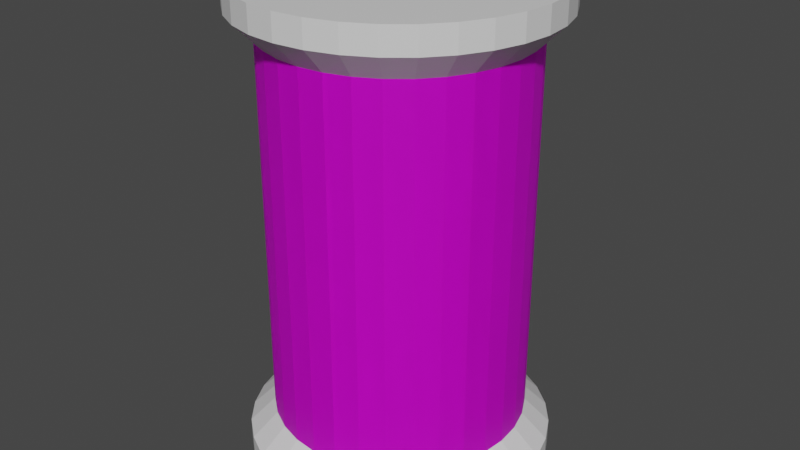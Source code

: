 # Source: Core.blend  (saved by Blender 3.0.42; exported with 4.5.12 LTS)
import bpy
from mathutils import Matrix  # noqa: F401  (used for matrix-valued properties, if any)

bpy.ops.wm.read_factory_settings(use_empty=True)
scene = bpy.context.scene
scene.name = 'Scene'

# ---- collections
col_collection = bpy.data.collections.new('Collection'); scene.collection.children.link(col_collection)

# ---- images (referenced by path relative to the original .blend; pixels are not part of the script)
import os
ASSET_DIR = os.environ.get("B2B_ASSET_DIR", "")  # directory of the original .blend (textures are referenced by path, not embedded)
HERE = os.path.dirname(os.path.abspath(__file__))  # packed textures are extracted next to this script under _unpacked/

def load_image(name, relpath, width, height, colorspace="sRGB"):
    """Load a texture the original file referenced (path relative to the .blend, or extracted next to this script)."""
    p = next((c for c in (os.path.join(HERE, relpath), os.path.join(ASSET_DIR, relpath)) if relpath and os.path.exists(c)), "")
    if p:
        img = bpy.data.images.load(p, check_existing=True)
        img.name = name
    else:  # same state as the original file: an image datablock whose file is absent (Cycles renders it pink)
        img = bpy.data.images.new(name, width, height)
        img.source = "FILE"
        img.filepath = "//" + (relpath or name)
    img.colorspace_settings.name = colorspace
    return img
img_engine = load_image('Engine', 'Engine.png', 1024, 1024, 'sRGB')

# ---- materials (node trees are filled in below, after node groups)
mat_base = bpy.data.materials.new('Base')
mat_base.alpha_threshold = 0.0
mat_base.use_transparent_shadow = False
mat_base.line_color = (0.0, 0.0, 0.0, 1.0)
mat_glass = bpy.data.materials.new('Glass')
mat_glass.use_transparent_shadow = False

# ---- material node trees
mat_base.use_nodes = True; mat_base.node_tree.nodes.clear()
_N = mat_base.node_tree.nodes; _L = mat_base.node_tree.links
n0 = _N.new('ShaderNodeOutputMaterial'); n0.name = 'Material Output'; n0.location = (300, 300)
n1 = _N.new('ShaderNodeBsdfPrincipled'); n1.name = 'Principled BSDF'; n1.location = (10, 300)
n1.distribution = 'GGX'
n1.subsurface_method = 'RANDOM_WALK_SKIN'
n1.inputs[2].default_value = 0.4
n1.inputs[3].default_value = 1.45
n1.inputs[27].default_value = (0.0, 0.0, 0.0, 1.0)
n1.inputs[28].default_value = 1.0
_L.new(n1.outputs[0], n0.inputs[0])
n0.is_active_output = True
mat_glass.use_nodes = True; mat_glass.node_tree.nodes.clear()
_N = mat_glass.node_tree.nodes; _L = mat_glass.node_tree.links
n0 = _N.new('ShaderNodeBsdfPrincipled'); n0.name = 'Principled BSDF'; n0.location = (10, 300)
n0.distribution = 'GGX'
n0.subsurface_method = 'RANDOM_WALK_SKIN'
n0.inputs[3].default_value = 1.45
n0.inputs[27].default_value = (0.0, 0.0, 0.0, 1.0)
n0.inputs[28].default_value = 1.0
n1 = _N.new('ShaderNodeOutputMaterial'); n1.name = 'Material Output'; n1.location = (300, 300)
n2 = _N.new('ShaderNodeTexImage'); n2.name = 'Image Texture'; n2.location = (-280, 280)
n2.image = img_engine
_L.new(n0.outputs[0], n1.inputs[0])
_L.new(n2.outputs[0], n0.inputs[0])
n1.is_active_output = True

# ---- world
world_world = bpy.data.worlds.new('World'); scene.world = world_world
world_world.use_nodes = True; world_world.node_tree.nodes.clear()
_N = world_world.node_tree.nodes; _L = world_world.node_tree.links
n0 = _N.new('ShaderNodeOutputWorld'); n0.name = 'World Output'; n0.location = (300, 300)
n1 = _N.new('ShaderNodeBackground'); n1.name = 'Background'; n1.location = (10, 300)
n1.inputs[0].default_value = (0.05088, 0.05088, 0.05088, 1.0)
_L.new(n1.outputs[0], n0.inputs[0])
n0.is_active_output = True
world_world.color = (0.05088, 0.05088, 0.05088)
world_world.use_sun_shadow = False
world_world.sun_shadow_jitter_overblur = 0.0

# ---- meshes
me_cylinder = bpy.data.meshes.new('Cylinder')
me_cylinder.from_pydata([(3.26e-09, 0.5, 0.2), (3.26e-09, 0.5, 1.7), (0.09755, 0.4904, 0.2), (0.09755, 0.4904, 1.7), (0.1913, 0.4619, 0.2), (0.1913, 0.4619, 1.7), (0.2778, 0.4157, 0.2), (0.2778, 0.4157, 1.7), (0.3536, 0.3536, 0.2), (0.3536, 0.3536, 1.7), (0.4157, 0.2778, 0.2), (0.4157, 0.2778, 1.7), (0.4619, 0.1913, 0.2), (0.4619, 0.1913, 1.7), (0.4904, 0.09755, 0.2), (0.4904, 0.09755, 1.7), (0.5, 7.015e-09, 0.2), (0.5, 7.015e-09, 1.7), (0.4904, -0.09755, 0.2), (0.4904, -0.09755, 1.7), (0.4619, -0.1913, 0.2), (0.4619, -0.1913, 1.7), (0.4157, -0.2778, 0.2), (0.4157, -0.2778, 1.7), (0.3536, -0.3536, 0.2), (0.3536, -0.3536, 1.7), (0.2778, -0.4157, 0.2), (0.2778, -0.4157, 1.7), (0.1913, -0.4619, 0.2), (0.1913, -0.4619, 1.7), (0.09755, -0.4904, 0.2), (0.09755, -0.4904, 1.7), (-4.045e-08, -0.5, 0.2), (-4.045e-08, -0.5, 1.7), (-0.09755, -0.4904, 0.2), (-0.09755, -0.4904, 1.7), (-0.1913, -0.4619, 0.2), (-0.1913, -0.4619, 1.7), (-0.2778, -0.4157, 0.2), (-0.2778, -0.4157, 1.7), (-0.3536, -0.3536, 0.2), (-0.3536, -0.3536, 1.7), (-0.4157, -0.2778, 0.2), (-0.4157, -0.2778, 1.7), (-0.4619, -0.1913, 0.2), (-0.4619, -0.1913, 1.7), (-0.4904, -0.09755, 0.2), (-0.4904, -0.09755, 1.7), (-0.5, 3.483e-08, 0.2), (-0.5, 3.483e-08, 1.7), (-0.4904, 0.09755, 0.2), (-0.4904, 0.09755, 1.7), (-0.4619, 0.1913, 0.2), (-0.4619, 0.1913, 1.7), (-0.4157, 0.2778, 0.2), (-0.4157, 0.2778, 1.7), (-0.3536, 0.3536, 0.2), (-0.3536, 0.3536, 1.7), (-0.2778, 0.4157, 0.2), (-0.2778, 0.4157, 1.7), (-0.1913, 0.4619, 0.2), (-0.1913, 0.4619, 1.7), (-0.09755, 0.4904, 0.2), (-0.09755, 0.4904, 1.7), (7.101e-09, 0.6, 0.1), (0.1171, 0.5885, 0.1), (0.2296, 0.5543, 0.1), (0.3333, 0.4989, 0.1), (0.4243, 0.4243, 0.1), (0.4989, 0.3333, 0.1), (0.5543, 0.2296, 0.1), (0.5885, 0.1171, 0.1), (0.6, 7.301e-09, 0.1), (0.5885, -0.1171, 0.1), (0.5543, -0.2296, 0.1), (0.4989, -0.3333, 0.1), (0.4243, -0.4243, 0.1), (0.3333, -0.4989, 0.1), (0.2296, -0.5543, 0.1), (0.1171, -0.5885, 0.1), (-4.535e-08, -0.6, 0.1), (-0.1171, -0.5885, 0.1), (-0.2296, -0.5543, 0.1), (-0.3333, -0.4989, 0.1), (-0.4243, -0.4243, 0.1), (-0.4989, -0.3333, 0.1), (-0.5543, -0.2296, 0.1), (-0.5885, -0.1171, 0.1), (-0.6, 4.068e-08, 0.1), (-0.5885, 0.1171, 0.1), (-0.5543, 0.2296, 0.1), (-0.4989, 0.3333, 0.1), (-0.4243, 0.4243, 0.1), (-0.3333, 0.4989, 0.1), (-0.2296, 0.5543, 0.1), (-0.1171, 0.5885, 0.1), (0.1171, 0.5885, 1.8), (-2.064e-09, 0.6, 1.8), (0.2296, 0.5543, 1.8), (0.3333, 0.4989, 1.8), (0.4243, 0.4243, 1.8), (0.4989, 0.3333, 1.8), (0.5543, 0.2296, 1.8), (0.5885, 0.1171, 1.8), (0.6, 7.301e-09, 1.8), (0.5885, -0.1171, 1.8), (0.5543, -0.2296, 1.8), (0.4989, -0.3333, 1.8), (0.4243, -0.4243, 1.8), (0.3333, -0.4989, 1.8), (0.2296, -0.5543, 1.8), (0.1171, -0.5885, 1.8), (-5.452e-08, -0.6, 1.8), (-0.1171, -0.5885, 1.8), (-0.2296, -0.5543, 1.8), (-0.3333, -0.4989, 1.8), (-0.4243, -0.4243, 1.8), (-0.4989, -0.3333, 1.8), (-0.5543, -0.2296, 1.8), (-0.5885, -0.1171, 1.8), (-0.6, 4.068e-08, 1.8), (-0.5885, 0.1171, 1.8), (-0.5543, 0.2296, 1.8), (-0.4989, 0.3333, 1.8), (-0.4243, 0.4243, 1.8), (-0.3333, 0.4989, 1.8), (-0.2296, 0.5543, 1.8), (-0.1171, 0.5885, 1.8), (0.1171, 0.5885, 1.9), (5.229e-09, 0.6, 1.9), (0.2296, 0.5543, 1.9), (0.3333, 0.4989, 1.9), (0.4243, 0.4243, 1.9), (0.4989, 0.3333, 1.9), (0.5543, 0.2296, 1.9), (0.5885, 0.1171, 1.9), (0.6, 7.301e-09, 1.9), (0.5885, -0.1171, 1.9), (0.5543, -0.2296, 1.9), (0.4989, -0.3333, 1.9), (0.4243, -0.4243, 1.9), (0.3333, -0.4989, 1.9), (0.2296, -0.5543, 1.9), (0.1171, -0.5885, 1.9), (-4.722e-08, -0.6, 1.9), (-0.1171, -0.5885, 1.9), (-0.2296, -0.5543, 1.9), (-0.3333, -0.4989, 1.9), (-0.4243, -0.4243, 1.9), (-0.4989, -0.3333, 1.9), (-0.5543, -0.2296, 1.9), (-0.5885, -0.1171, 1.9), (-0.6, 4.068e-08, 1.9), (-0.5885, 0.1171, 1.9), (-0.5543, 0.2296, 1.9), (-0.4989, 0.3333, 1.9), (-0.4243, 0.4243, 1.9), (-0.3333, 0.4989, 1.9), (-0.2296, 0.5543, 1.9), (-0.1171, 0.5885, 1.9), (7.329e-09, 0.6, -7.451e-08), (0.1171, 0.5885, -7.451e-08), (0.2296, 0.5543, -7.451e-08), (0.3333, 0.4989, -7.451e-08), (0.4243, 0.4243, -7.451e-08), (0.4989, 0.3333, -7.451e-08), (0.5543, 0.2296, -7.451e-08), (0.5885, 0.1171, -7.451e-08), (0.6, 7.301e-09, -7.451e-08), (0.5885, -0.1171, -7.451e-08), (0.5543, -0.2296, -7.451e-08), (0.4989, -0.3333, -7.451e-08), (0.4243, -0.4243, -7.451e-08), (0.3333, -0.4989, -7.451e-08), (0.2296, -0.5543, -7.451e-08), (0.1171, -0.5885, -7.451e-08), (-4.512e-08, -0.6, -7.451e-08), (-0.1171, -0.5885, -7.451e-08), (-0.2296, -0.5543, -7.451e-08), (-0.3333, -0.4989, -7.451e-08), (-0.4243, -0.4243, -7.451e-08), (-0.4989, -0.3333, -7.451e-08), (-0.5543, -0.2296, -7.451e-08), (-0.5885, -0.1171, -7.451e-08), (-0.6, 4.068e-08, -7.451e-08), (-0.5885, 0.1171, -7.451e-08), (-0.5543, 0.2296, -7.451e-08), (-0.4989, 0.3333, -7.451e-08), (-0.4243, 0.4243, -7.451e-08), (-0.3333, 0.4989, -7.451e-08), (-0.2296, 0.5543, -7.451e-08), (-0.1171, 0.5885, -7.451e-08), (3.26e-09, 0.5, 0.2), (3.26e-09, 0.5, 1.7), (0.09755, 0.4904, 0.2), (0.09755, 0.4904, 1.7), (0.1913, 0.4619, 0.2), (0.1913, 0.4619, 1.7), (0.2778, 0.4157, 0.2), (0.2778, 0.4157, 1.7), (0.3536, 0.3536, 0.2), (0.3536, 0.3536, 1.7), (0.4157, 0.2778, 0.2), (0.4157, 0.2778, 1.7), (0.4619, 0.1913, 0.2), (0.4619, 0.1913, 1.7), (0.4904, 0.09755, 0.2), (0.4904, 0.09755, 1.7), (0.5, 7.015e-09, 0.2), (0.5, 7.015e-09, 1.7), (0.4904, -0.09755, 0.2), (0.4904, -0.09755, 1.7), (0.4619, -0.1913, 0.2), (0.4619, -0.1913, 1.7), (0.4157, -0.2778, 0.2), (0.4157, -0.2778, 1.7), (0.3536, -0.3536, 0.2), (0.3536, -0.3536, 1.7), (0.2778, -0.4157, 0.2), (0.2778, -0.4157, 1.7), (0.1913, -0.4619, 0.2), (0.1913, -0.4619, 1.7), (0.09755, -0.4904, 0.2), (0.09755, -0.4904, 1.7), (-4.045e-08, -0.5, 0.2), (-4.045e-08, -0.5, 1.7), (-0.09755, -0.4904, 0.2), (-0.09755, -0.4904, 1.7), (-0.1913, -0.4619, 0.2), (-0.1913, -0.4619, 1.7), (-0.2778, -0.4157, 0.2), (-0.2778, -0.4157, 1.7), (-0.3536, -0.3536, 0.2), (-0.3536, -0.3536, 1.7), (-0.4157, -0.2778, 0.2), (-0.4157, -0.2778, 1.7), (-0.4619, -0.1913, 0.2), (-0.4619, -0.1913, 1.7), (-0.4904, -0.09755, 0.2), (-0.4904, -0.09755, 1.7), (-0.5, 3.483e-08, 0.2), (-0.5, 3.483e-08, 1.7), (-0.4904, 0.09755, 0.2), (-0.4904, 0.09755, 1.7), (-0.4619, 0.1913, 0.2), (-0.4619, 0.1913, 1.7), (-0.4157, 0.2778, 0.2), (-0.4157, 0.2778, 1.7), (-0.3536, 0.3536, 0.2), (-0.3536, 0.3536, 1.7), (-0.2778, 0.4157, 0.2), (-0.2778, 0.4157, 1.7), (-0.1913, 0.4619, 0.2), (-0.1913, 0.4619, 1.7), (-0.09755, 0.4904, 0.2), (-0.09755, 0.4904, 1.7)], [], [(0, 1, 3, 2), (2, 3, 5, 4), (4, 5, 7, 6), (6, 7, 9, 8), (8, 9, 11, 10), (10, 11, 13, 12), (12, 13, 15, 14), (14, 15, 17, 16), (16, 17, 19, 18), (18, 19, 21, 20), (20, 21, 23, 22), (22, 23, 25, 24), (24, 25, 27, 26), (26, 27, 29, 28), (28, 29, 31, 30), (30, 31, 33, 32), (32, 33, 35, 34), (34, 35, 37, 36), (36, 37, 39, 38), (38, 39, 41, 40), (40, 41, 43, 42), (42, 43, 45, 44), (44, 45, 47, 46), (46, 47, 49, 48), (48, 49, 51, 50), (50, 51, 53, 52), (52, 53, 55, 54), (54, 55, 57, 56), (56, 57, 59, 58), (58, 59, 61, 60), (5, 3, 96, 98), (60, 61, 63, 62), (62, 63, 1, 0), (38, 40, 84, 83), (83, 84, 180, 179), (56, 58, 93, 92), (12, 14, 71, 70), (30, 32, 80, 79), (48, 50, 89, 88), (4, 6, 67, 66), (22, 24, 76, 75), (40, 42, 85, 84), (58, 60, 94, 93), (14, 16, 72, 71), (32, 34, 81, 80), (50, 52, 90, 89), (6, 8, 68, 67), (24, 26, 77, 76), (42, 44, 86, 85), (60, 62, 95, 94), (16, 18, 73, 72), (34, 36, 82, 81), (52, 54, 91, 90), (8, 10, 69, 68), (26, 28, 78, 77), (44, 46, 87, 86), (0, 2, 65, 64), (62, 0, 64, 95), (18, 20, 74, 73), (36, 38, 83, 82), (54, 56, 92, 91), (10, 12, 70, 69), (28, 30, 79, 78), (46, 48, 88, 87), (2, 4, 66, 65), (20, 22, 75, 74), (119, 118, 150, 151), (23, 21, 106, 107), (41, 39, 115, 116), (59, 57, 124, 125), (15, 13, 102, 103), (33, 31, 111, 112), (51, 49, 120, 121), (7, 5, 98, 99), (25, 23, 107, 108), (43, 41, 116, 117), (61, 59, 125, 126), (17, 15, 103, 104), (35, 33, 112, 113), (53, 51, 121, 122), (9, 7, 99, 100), (27, 25, 108, 109), (45, 43, 117, 118), (63, 61, 126, 127), (19, 17, 104, 105), (37, 35, 113, 114), (55, 53, 122, 123), (11, 9, 100, 101), (29, 27, 109, 110), (47, 45, 118, 119), (3, 1, 97, 96), (1, 63, 127, 97), (21, 19, 105, 106), (39, 37, 114, 115), (57, 55, 123, 124), (13, 11, 101, 102), (31, 29, 110, 111), (49, 47, 119, 120), (128, 129, 159, 158, 157, 156, 155, 154, 153, 152, 151, 150, 149, 148, 147, 146, 145, 144, 143, 142, 141, 140, 139, 138, 137, 136, 135, 134, 133, 132, 131, 130), (106, 105, 137, 138), (120, 119, 151, 152), (107, 106, 138, 139), (121, 120, 152, 153), (108, 107, 139, 140), (122, 121, 153, 154), (109, 108, 140, 141), (123, 122, 154, 155), (110, 109, 141, 142), (96, 97, 129, 128), (124, 123, 155, 156), (111, 110, 142, 143), (98, 96, 128, 130), (125, 124, 156, 157), (112, 111, 143, 144), (99, 98, 130, 131), (126, 125, 157, 158), (113, 112, 144, 145), (100, 99, 131, 132), (127, 126, 158, 159), (114, 113, 145, 146), (101, 100, 132, 133), (97, 127, 159, 129), (115, 114, 146, 147), (102, 101, 133, 134), (116, 115, 147, 148), (103, 102, 134, 135), (117, 116, 148, 149), (104, 103, 135, 136), (118, 117, 149, 150), (105, 104, 136, 137), (160, 161, 162, 163, 164, 165, 166, 167, 168, 169, 170, 171, 172, 173, 174, 175, 176, 177, 178, 179, 180, 181, 182, 183, 184, 185, 186, 187, 188, 189, 190, 191), (70, 71, 167, 166), (84, 85, 181, 180), (71, 72, 168, 167), (85, 86, 182, 181), (72, 73, 169, 168), (86, 87, 183, 182), (73, 74, 170, 169), (87, 88, 184, 183), (74, 75, 171, 170), (88, 89, 185, 184), (75, 76, 172, 171), (89, 90, 186, 185), (76, 77, 173, 172), (90, 91, 187, 186), (77, 78, 174, 173), (64, 65, 161, 160), (91, 92, 188, 187), (78, 79, 175, 174), (65, 66, 162, 161), (92, 93, 189, 188), (79, 80, 176, 175), (66, 67, 163, 162), (93, 94, 190, 189), (80, 81, 177, 176), (67, 68, 164, 163), (94, 95, 191, 190), (81, 82, 178, 177), (68, 69, 165, 164), (95, 64, 160, 191), (82, 83, 179, 178), (69, 70, 166, 165), (192, 193, 195, 194), (194, 195, 197, 196), (196, 197, 199, 198), (198, 199, 201, 200), (200, 201, 203, 202), (202, 203, 205, 204), (204, 205, 207, 206), (206, 207, 209, 208), (208, 209, 211, 210), (210, 211, 213, 212), (212, 213, 215, 214), (214, 215, 217, 216), (216, 217, 219, 218), (218, 219, 221, 220), (220, 221, 223, 222), (222, 223, 225, 224), (224, 225, 227, 226), (226, 227, 229, 228), (228, 229, 231, 230), (230, 231, 233, 232), (232, 233, 235, 234), (234, 235, 237, 236), (236, 237, 239, 238), (238, 239, 241, 240), (240, 241, 243, 242), (242, 243, 245, 244), (244, 245, 247, 246), (246, 247, 249, 248), (248, 249, 251, 250), (250, 251, 253, 252), (252, 253, 255, 254), (254, 255, 193, 192), (0, 62, 60, 58, 56, 54, 52, 50, 48, 46, 44, 42, 40, 38, 36, 34, 32, 30, 28, 26, 24, 22, 20, 18, 16, 14, 12, 10, 8, 6, 4, 2), (3, 5, 7, 9, 11, 13, 15, 17, 19, 21, 23, 25, 27, 29, 31, 33, 35, 37, 39, 41, 43, 45, 47, 49, 51, 53, 55, 57, 59, 61, 63, 1)])
me_cylinder.polygons.foreach_set('material_index', [1, 1, 1, 1, 1, 1, 1, 1, 1, 1, 1, 1, 1, 1, 1, 1, 1, 1, 1, 1, 1, 1, 1, 1, 1, 1, 1, 1, 1, 1, 0, 1, 1, 0, 0, 0, 0, 0, 0, 0, 0, 0, 0, 0, 0, 0, 0, 0, 0, 0, 0, 0, 0, 0, 0, 0, 0, 0, 0, 0, 0, 0, 0, 0, 0, 0, 0, 0, 0, 0, 0, 0, 0, 0, 0, 0, 0, 0, 0, 0, 0, 0, 0, 0, 0, 0, 0, 0, 0, 0, 0, 0, 0, 0, 0, 0, 0, 0, 0, 0, 0, 0, 0, 0, 0, 0, 0, 0, 0, 0, 0, 0, 0, 0, 0, 0, 0, 0, 0, 0, 0, 0, 0, 0, 0, 0, 0, 0, 0, 0, 0, 0, 0, 0, 0, 0, 0, 0, 0, 0, 0, 0, 0, 0, 0, 0, 0, 0, 0, 0, 0, 0, 0, 0, 0, 0, 0, 0, 0, 0, 0, 0, 1, 1, 1, 1, 1, 1, 1, 1, 1, 1, 1, 1, 1, 1, 1, 1, 1, 1, 1, 1, 1, 1, 1, 1, 1, 1, 1, 1, 1, 1, 1, 1, 0, 0])
_uv = me_cylinder.uv_layers.new(name='UVMap')
_uv.uv.foreach_set('vector', [0.5, 0.75, 0.5, 0.75, 0.5, 0.75, 0.5, 0.75, 0.5, 0.75, 0.5, 0.75, 0.5, 0.75, 0.5, 0.75, 0.5, 0.75, 0.5, 0.75, 0.5, 0.75, 0.5, 0.75, 0.5, 0.75, 0.5, 0.75, 0.5, 0.75, 0.5, 0.75, 0.5, 0.75, 0.5, 0.75, 0.5, 0.75, 0.5, 0.75, 0.5, 0.75, 0.5, 0.75, 0.5, 0.75, 0.5, 0.75, 0.5, 0.75, 0.5, 0.75, 0.5, 0.75, 0.5, 0.75, 0.5, 0.75, 0.5, 0.75, 0.5, 0.75, 0.5, 0.75, 0.5, 0.75, 0.5, 0.75, 0.5, 0.75, 0.5, 0.75, 0.5, 0.75, 0.5, 0.75, 0.5, 0.75, 0.5, 0.75, 0.5, 0.75, 0.5, 0.75, 0.5, 0.75, 0.5, 0.75, 0.5, 0.75, 0.5, 0.75, 0.5, 0.75, 0.5, 0.75, 0.5, 0.75, 0.5, 0.75, 0.5, 0.75, 0.5, 0.75, 0.5, 0.75, 0.5, 0.75, 0.5, 0.75, 0.5, 0.75, 0.5, 0.75, 0.5, 0.75, 0.5, 0.75, 0.5, 0.75, 0.5, 0.75, 0.5, 0.75, 0.5, 0.75, 0.5, 0.75, 0.5, 0.75, 0.5, 0.75, 0.5, 0.75, 0.5, 0.75, 0.5, 0.75, 0.5, 0.75, 0.5, 0.75, 0.5, 0.75, 0.5, 0.75, 0.5, 0.75, 0.5, 0.75, 0.5, 0.75, 0.5, 0.75, 0.5, 0.75, 0.5, 0.75, 0.5, 0.75, 0.5, 0.75, 0.5, 0.75, 0.5, 0.75, 0.5, 0.75, 0.5, 0.75, 0.5, 0.75, 0.5, 0.75, 0.5, 0.75, 0.5, 0.75, 0.5, 0.75, 0.5, 0.75, 0.5, 0.75, 0.5, 0.75, 0.5, 0.75, 0.5, 0.75, 0.5, 0.75, 0.5, 0.75, 0.5, 0.75, 0.5, 0.75, 0.5, 0.75, 0.5, 0.75, 0.5, 0.75, 0.5, 0.75, 0.5, 0.75, 0.5, 0.75, 0.5, 0.75, 0.5, 0.75, 0.5, 0.75, 0.5, 0.75, 0.5, 0.75, 0.5, 0.75, 0.5, 0.75, 0.5, 0.75, 0.5, 0.75, 0.5, 0.75, 0.5, 0.75, 0.5, 0.75, 0.5, 0.75, 0.5, 0.75, 0.5, 0.75, 0.6074, 0.177, 0.6196, 0.1688, 0.6291, 0.1804, 0.6145, 0.1903, 0.5, 0.75, 0.5, 0.75, 0.5, 0.75, 0.5, 0.75, 0.5, 0.75, 0.5, 0.75, 0.5, 0.75, 0.5, 0.75, 0.7994, 0.1197, 0.8135, 0.124, 0.8106, 0.1387, 0.7937, 0.1336, 0.8391, 0.09542, 0.8554, 0.09542, 0.8554, 0.1104, 0.8391, 0.1104, 0.8059, 0.06541, 0.8205, 0.06397, 0.8234, 0.07869, 0.8059, 0.08042, 0.5938, 0.1406, 0.6074, 0.135, 0.6145, 0.1483, 0.5982, 0.155, 0.5378, 0.07265, 0.5242, 0.07827, 0.5171, 0.06504, 0.5334, 0.05829, 0.7061, 0.07883, 0.6914, 0.07883, 0.6899, 0.06382, 0.7076, 0.06382, 0.5367, 0.135, 0.5503, 0.1406, 0.5459, 0.155, 0.5296, 0.1483, 0.5949, 0.07827, 0.5813, 0.07265, 0.5857, 0.05829, 0.602, 0.06504, 0.8135, 0.124, 0.8281, 0.1254, 0.8281, 0.1404, 0.8106, 0.1387, 0.8205, 0.06397, 0.8346, 0.0597, 0.8403, 0.07356, 0.8234, 0.07869, 0.6074, 0.135, 0.6196, 0.1269, 0.6291, 0.1384, 0.6145, 0.1483, 0.5242, 0.07827, 0.512, 0.08644, 0.5024, 0.07485, 0.5171, 0.06504, 0.7642, 0.05277, 0.7771, 0.0597, 0.7714, 0.07356, 0.7558, 0.06524, 0.5503, 0.1406, 0.5647, 0.1435, 0.5632, 0.1584, 0.5459, 0.155, 0.5813, 0.07265, 0.5669, 0.06978, 0.5684, 0.05484, 0.5857, 0.05829, 0.8281, 0.1254, 0.8428, 0.124, 0.8457, 0.1387, 0.8281, 0.1404, 0.8346, 0.0597, 0.8475, 0.05277, 0.8559, 0.06524, 0.8403, 0.07356, 0.6196, 0.1269, 0.63, 0.1165, 0.6416, 0.126, 0.6291, 0.1384, 0.8056, 0.08042, 0.8203, 0.08042, 0.8218, 0.09542, 0.8041, 0.09542, 0.7771, 0.0597, 0.7912, 0.06397, 0.7883, 0.07869, 0.7714, 0.07356, 0.5647, 0.1435, 0.5794, 0.1435, 0.5809, 0.1584, 0.5632, 0.1584, 0.5669, 0.06978, 0.5522, 0.06978, 0.5507, 0.05484, 0.5684, 0.05484, 0.8428, 0.124, 0.8568, 0.1197, 0.8626, 0.1336, 0.8457, 0.1387, 0.514, 0.1165, 0.5244, 0.1269, 0.5149, 0.1384, 0.5024, 0.126, 0.7284, 0.1404, 0.7137, 0.1404, 0.7122, 0.1254, 0.7298, 0.1254, 0.7039, 0.1404, 0.7186, 0.1404, 0.72, 0.1554, 0.7024, 0.1554, 0.7865, 0.1128, 0.7994, 0.1197, 0.7937, 0.1336, 0.7781, 0.1253, 0.7912, 0.06397, 0.8059, 0.06541, 0.8059, 0.08042, 0.7883, 0.07869, 0.5794, 0.1435, 0.5938, 0.1406, 0.5982, 0.155, 0.5809, 0.1584, 0.5522, 0.06978, 0.5378, 0.07265, 0.5334, 0.05829, 0.5507, 0.05484, 0.8568, 0.1197, 0.8698, 0.1128, 0.8781, 0.1253, 0.8626, 0.1336, 0.5244, 0.1269, 0.5367, 0.135, 0.5296, 0.1483, 0.5149, 0.1384, 0.6071, 0.08644, 0.5949, 0.07827, 0.602, 0.06504, 0.6167, 0.07485, 0.5334, 0.03984, 0.5171, 0.03984, 0.5171, 0.02484, 0.5334, 0.02484, 0.7341, 0.087, 0.7463, 0.07883, 0.7558, 0.09042, 0.7412, 0.1002, 0.8205, 0.03632, 0.8346, 0.03205, 0.8403, 0.04592, 0.8234, 0.05104, 0.8162, 0.184, 0.8308, 0.1854, 0.8308, 0.2004, 0.8132, 0.1987, 0.5367, 0.177, 0.5503, 0.1826, 0.5459, 0.197, 0.5296, 0.1903, 0.6634, 0.087, 0.6769, 0.09262, 0.6726, 0.107, 0.6563, 0.1002, 0.5669, 0.05484, 0.5522, 0.05484, 0.5507, 0.03984, 0.5684, 0.03984, 0.5938, 0.1826, 0.6074, 0.177, 0.6145, 0.1903, 0.5982, 0.197, 0.7205, 0.09262, 0.7341, 0.087, 0.7412, 0.1002, 0.7249, 0.107, 0.8059, 0.03777, 0.8205, 0.03632, 0.8234, 0.05104, 0.8059, 0.05277, 0.8021, 0.1797, 0.8162, 0.184, 0.8132, 0.1987, 0.7964, 0.1936, 0.5244, 0.1688, 0.5367, 0.177, 0.5296, 0.1903, 0.5149, 0.1804, 0.6511, 0.07883, 0.6634, 0.087, 0.6563, 0.1002, 0.6416, 0.09042, 0.8595, 0.1797, 0.8725, 0.1728, 0.8808, 0.1853, 0.8653, 0.1936, 0.5794, 0.1855, 0.5938, 0.1826, 0.5982, 0.197, 0.5809, 0.2004, 0.7061, 0.09549, 0.7205, 0.09262, 0.7249, 0.107, 0.7076, 0.1104, 0.7912, 0.03632, 0.8059, 0.03777, 0.8059, 0.05277, 0.7883, 0.05104, 0.7891, 0.1728, 0.8021, 0.1797, 0.7964, 0.1936, 0.7808, 0.1853, 0.514, 0.1584, 0.5244, 0.1688, 0.5149, 0.1804, 0.5024, 0.168, 0.6914, 0.01881, 0.7061, 0.01881, 0.7076, 0.03381, 0.6899, 0.03381, 0.8454, 0.184, 0.8595, 0.1797, 0.8653, 0.1936, 0.8484, 0.1987, 0.5647, 0.1855, 0.5794, 0.1855, 0.5809, 0.2004, 0.5632, 0.2004, 0.6914, 0.09549, 0.7061, 0.09549, 0.7076, 0.1104, 0.6899, 0.1104, 0.7771, 0.03205, 0.7912, 0.03632, 0.7883, 0.05104, 0.7714, 0.04592, 0.6196, 0.1688, 0.63, 0.1584, 0.6416, 0.168, 0.6291, 0.1804, 0.5745, 0.08644, 0.5892, 0.08644, 0.5907, 0.1014, 0.573, 0.1014, 0.7039, 0.1704, 0.7186, 0.1704, 0.72, 0.1854, 0.7024, 0.1854, 0.8346, 0.03205, 0.8475, 0.02512, 0.8559, 0.0376, 0.8403, 0.04592, 0.8308, 0.1854, 0.8454, 0.184, 0.8484, 0.1987, 0.8308, 0.2004, 0.5503, 0.1826, 0.5647, 0.1855, 0.5632, 0.2004, 0.5459, 0.197, 0.6769, 0.09262, 0.6914, 0.09549, 0.6899, 0.1104, 0.6726, 0.107, 0.7642, 0.02512, 0.7771, 0.03205, 0.7714, 0.04592, 0.7558, 0.0376, 0.6345, 0.3694, 0.6182, 0.3762, 0.6009, 0.3796, 0.5832, 0.3796, 0.5659, 0.3762, 0.5496, 0.3694, 0.5349, 0.3596, 0.5224, 0.3471, 0.5126, 0.3325, 0.5059, 0.3162, 0.5024, 0.2989, 0.5024, 0.2812, 0.5059, 0.2639, 0.5126, 0.2476, 0.5224, 0.2329, 0.5349, 0.2204, 0.5496, 0.2106, 0.5659, 0.2039, 0.5832, 0.2004, 0.6009, 0.2004, 0.6182, 0.2039, 0.6345, 0.2106, 0.6491, 0.2204, 0.6616, 0.2329, 0.6714, 0.2476, 0.6782, 0.2639, 0.6816, 0.2812, 0.6816, 0.2989, 0.6782, 0.3162, 0.6714, 0.3325, 0.6616, 0.3471, 0.6491, 0.3596, 0.7024, 0.1854, 0.72, 0.1854, 0.72, 0.2004, 0.7024, 0.2004, 0.5507, 0.03984, 0.5334, 0.03984, 0.5334, 0.02484, 0.5507, 0.02484, 0.6851, 0.1854, 0.7024, 0.1854, 0.7024, 0.2004, 0.6851, 0.2004, 0.5684, 0.03984, 0.5507, 0.03984, 0.5507, 0.02484, 0.5684, 0.02484, 0.6688, 0.1854, 0.6851, 0.1854, 0.6851, 0.2004, 0.6688, 0.2004, 0.5857, 0.03984, 0.5684, 0.03984, 0.5684, 0.02484, 0.5857, 0.02484, 0.6541, 0.1854, 0.6688, 0.1854, 0.6688, 0.2004, 0.6541, 0.2004, 0.602, 0.03984, 0.5857, 0.03984, 0.5857, 0.02484, 0.602, 0.02484, 0.6416, 0.1854, 0.6541, 0.1854, 0.6541, 0.2004, 0.6416, 0.2004, 0.5557, 0.1014, 0.573, 0.1014, 0.573, 0.1165, 0.5557, 0.1165, 0.6167, 0.03984, 0.602, 0.03984, 0.602, 0.02484, 0.6167, 0.02484, 0.7412, 0.03381, 0.7558, 0.03381, 0.7558, 0.04882, 0.7412, 0.04882, 0.5394, 0.1014, 0.5557, 0.1014, 0.5557, 0.1165, 0.5394, 0.1165, 0.6243, 0.1014, 0.6389, 0.1014, 0.6389, 0.1165, 0.6243, 0.1165, 0.7249, 0.03381, 0.7412, 0.03381, 0.7412, 0.04882, 0.7249, 0.04882, 0.5247, 0.1014, 0.5394, 0.1014, 0.5394, 0.1165, 0.5247, 0.1165, 0.608, 0.1014, 0.6243, 0.1014, 0.6243, 0.1165, 0.608, 0.1165, 0.7076, 0.03381, 0.7249, 0.03381, 0.7249, 0.04882, 0.7076, 0.04882, 0.5122, 0.1014, 0.5247, 0.1014, 0.5247, 0.1165, 0.5122, 0.1165, 0.5907, 0.1014, 0.608, 0.1014, 0.608, 0.1165, 0.5907, 0.1165, 0.6899, 0.03381, 0.7076, 0.03381, 0.7076, 0.04882, 0.6899, 0.04882, 0.5024, 0.1014, 0.5122, 0.1014, 0.5122, 0.1165, 0.5024, 0.1165, 0.573, 0.1014, 0.5907, 0.1014, 0.5907, 0.1165, 0.573, 0.1165, 0.6726, 0.03381, 0.6899, 0.03381, 0.6899, 0.04882, 0.6726, 0.04882, 0.7683, 0.1854, 0.7808, 0.1854, 0.7808, 0.2004, 0.7683, 0.2004, 0.6563, 0.03381, 0.6726, 0.03381, 0.6726, 0.04882, 0.6563, 0.04882, 0.7536, 0.1854, 0.7683, 0.1854, 0.7683, 0.2004, 0.7536, 0.2004, 0.6416, 0.03381, 0.6563, 0.03381, 0.6563, 0.04882, 0.6416, 0.04882, 0.7373, 0.1854, 0.7536, 0.1854, 0.7536, 0.2004, 0.7373, 0.2004, 0.5171, 0.03984, 0.5024, 0.03984, 0.5024, 0.02484, 0.5171, 0.02484, 0.72, 0.1854, 0.7373, 0.1854, 0.7373, 0.2004, 0.72, 0.2004, 0.7973, 0.3762, 0.78, 0.3796, 0.7624, 0.3796, 0.7451, 0.3762, 0.7288, 0.3694, 0.7141, 0.3596, 0.7016, 0.3471, 0.6918, 0.3325, 0.6851, 0.3162, 0.6816, 0.2989, 0.6816, 0.2812, 0.6851, 0.2639, 0.6918, 0.2476, 0.7016, 0.2329, 0.7141, 0.2204, 0.7288, 0.2106, 0.7451, 0.2039, 0.7624, 0.2004, 0.78, 0.2004, 0.7973, 0.2039, 0.8136, 0.2106, 0.8283, 0.2204, 0.8408, 0.2329, 0.8506, 0.2476, 0.8574, 0.2639, 0.8608, 0.2812, 0.8608, 0.2989, 0.8574, 0.3162, 0.8506, 0.3325, 0.8408, 0.3471, 0.8283, 0.3596, 0.8136, 0.3694, 0.6541, 0.1554, 0.6688, 0.1554, 0.6688, 0.1704, 0.6541, 0.1704, 0.8554, 0.09542, 0.8701, 0.09542, 0.8701, 0.1104, 0.8554, 0.1104, 0.6688, 0.1554, 0.6851, 0.1554, 0.6851, 0.1704, 0.6688, 0.1704, 0.7558, 0.06382, 0.7412, 0.06382, 0.7412, 0.04882, 0.7558, 0.04882, 0.6851, 0.1554, 0.7024, 0.1554, 0.7024, 0.1704, 0.6851, 0.1704, 0.7412, 0.06382, 0.7249, 0.06382, 0.7249, 0.04882, 0.7412, 0.04882, 0.7024, 0.1554, 0.72, 0.1554, 0.72, 0.1704, 0.7024, 0.1704, 0.7249, 0.06382, 0.7076, 0.06382, 0.7076, 0.04882, 0.7249, 0.04882, 0.72, 0.1554, 0.7373, 0.1554, 0.7373, 0.1704, 0.72, 0.1704, 0.7076, 0.06382, 0.6899, 0.06382, 0.6899, 0.04882, 0.7076, 0.04882, 0.7373, 0.1554, 0.7536, 0.1554, 0.7536, 0.1704, 0.7373, 0.1704, 0.6899, 0.06382, 0.6726, 0.06382, 0.6726, 0.04882, 0.6899, 0.04882, 0.7536, 0.1554, 0.7683, 0.1554, 0.7683, 0.1704, 0.7536, 0.1704, 0.6726, 0.06382, 0.6563, 0.06382, 0.6563, 0.04882, 0.6726, 0.04882, 0.7683, 0.1554, 0.7808, 0.1554, 0.7808, 0.1704, 0.7683, 0.1704, 0.7122, 0.1254, 0.6949, 0.1254, 0.6949, 0.1104, 0.7122, 0.1104, 0.6563, 0.06382, 0.6416, 0.06382, 0.6416, 0.04882, 0.6563, 0.04882, 0.7558, 0.09542, 0.7705, 0.09542, 0.7705, 0.1104, 0.7558, 0.1104, 0.6949, 0.1254, 0.6786, 0.1254, 0.6786, 0.1104, 0.6949, 0.1104, 0.7781, 0.1254, 0.7634, 0.1254, 0.7634, 0.1104, 0.7781, 0.1104, 0.7705, 0.09542, 0.7868, 0.09542, 0.7868, 0.1104, 0.7705, 0.1104, 0.6786, 0.1254, 0.6639, 0.1254, 0.6639, 0.1104, 0.6786, 0.1104, 0.7634, 0.1254, 0.7471, 0.1254, 0.7471, 0.1104, 0.7634, 0.1104, 0.7868, 0.09542, 0.8041, 0.09542, 0.8041, 0.1104, 0.7868, 0.1104, 0.6639, 0.1254, 0.6514, 0.1254, 0.6514, 0.1104, 0.6639, 0.1104, 0.7471, 0.1254, 0.7298, 0.1254, 0.7298, 0.1104, 0.7471, 0.1104, 0.8041, 0.09542, 0.8218, 0.09542, 0.8218, 0.1104, 0.8041, 0.1104, 0.6514, 0.1254, 0.6416, 0.1254, 0.6416, 0.1104, 0.6514, 0.1104, 0.7298, 0.1254, 0.7122, 0.1254, 0.7122, 0.1104, 0.7298, 0.1104, 0.8218, 0.09542, 0.8391, 0.09542, 0.8391, 0.1104, 0.8218, 0.1104, 0.6416, 0.1554, 0.6541, 0.1554, 0.6541, 0.1704, 0.6416, 0.1704, 0.5, 0.75, 0.5, 0.75, 0.5, 0.75, 0.5, 0.75, 0.5, 0.75, 0.5, 0.75, 0.5, 0.75, 0.5, 0.75, 0.5, 0.75, 0.5, 0.75, 0.5, 0.75, 0.5, 0.75, 0.5, 0.75, 0.5, 0.75, 0.5, 0.75, 0.5, 0.75, 0.5, 0.75, 0.5, 0.75, 0.5, 0.75, 0.5, 0.75, 0.5, 0.75, 0.5, 0.75, 0.5, 0.75, 0.5, 0.75, 0.5, 0.75, 0.5, 0.75, 0.5, 0.75, 0.5, 0.75, 0.5, 0.75, 0.5, 0.75, 0.5, 0.75, 0.5, 0.75, 0.5, 0.75, 0.5, 0.75, 0.5, 0.75, 0.5, 0.75, 0.5, 0.75, 0.5, 0.75, 0.5, 0.75, 0.5, 0.75, 0.5, 0.75, 0.5, 0.75, 0.5, 0.75, 0.5, 0.75, 0.5, 0.75, 0.5, 0.75, 0.5, 0.75, 0.5, 0.75, 0.5, 0.75, 0.5, 0.75, 0.5, 0.75, 0.5, 0.75, 0.5, 0.75, 0.5, 0.75, 0.5, 0.75, 0.5, 0.75, 0.5, 0.75, 0.5, 0.75, 0.5, 0.75, 0.5, 0.75, 0.5, 0.75, 0.5, 0.75, 0.5, 0.75, 0.5, 0.75, 0.5, 0.75, 0.5, 0.75, 0.5, 0.75, 0.5, 0.75, 0.5, 0.75, 0.5, 0.75, 0.5, 0.75, 0.5, 0.75, 0.5, 0.75, 0.5, 0.75, 0.5, 0.75, 0.5, 0.75, 0.5, 0.75, 0.5, 0.75, 0.5, 0.75, 0.5, 0.75, 0.5, 0.75, 0.5, 0.75, 0.5, 0.75, 0.5, 0.75, 0.5, 0.75, 0.5, 0.75, 0.5, 0.75, 0.5, 0.75, 0.5, 0.75, 0.5, 0.75, 0.5, 0.75, 0.5, 0.75, 0.5, 0.75, 0.5, 0.75, 0.5, 0.75, 0.5, 0.75, 0.5, 0.75, 0.5, 0.75, 0.5, 0.75, 0.5, 0.75, 0.5, 0.75, 0.5, 0.75, 0.5, 0.75, 0.5, 0.75, 0.5, 0.75, 0.5, 0.75, 0.5, 0.75, 0.5, 0.75, 0.5, 0.75, 0.5, 0.75, 0.5, 0.75, 0.5, 0.75, 0.5, 0.75, 0.5, 0.75, 0.5, 0.75, 0.5, 0.75, 0.5, 0.75, 0.5, 0.75, 0.5, 0.75, 0.5, 0.75, 0.5, 0.75, 0.5, 0.75, 0.5, 0.75, 0.5, 0.75, 0.5, 0.75, 0.5, 0.75, 0.5, 0.75, 0.5, 0.75, 0.3242, 0.1641, 0.3242, 0.1641, 0.3242, 0.1641, 0.3242, 0.1641, 0.3242, 0.1641, 0.3242, 0.1641, 0.3242, 0.1641, 0.3242, 0.1641, 0.3242, 0.1641, 0.3242, 0.1641, 0.3242, 0.1641, 0.3242, 0.1641, 0.3242, 0.1641, 0.3242, 0.1641, 0.3242, 0.1641, 0.3242, 0.1641, 0.3242, 0.1641, 0.3242, 0.1641, 0.3242, 0.1641, 0.3242, 0.1641, 0.3242, 0.1641, 0.3242, 0.1641, 0.3242, 0.1641, 0.3242, 0.1641, 0.3242, 0.1641, 0.3242, 0.1641, 0.3242, 0.1641, 0.3242, 0.1641, 0.3242, 0.1641, 0.3242, 0.1641, 0.3242, 0.1641, 0.3242, 0.1641, 0.3242, 0.1641, 0.3242, 0.1641, 0.3242, 0.1641, 0.3242, 0.1641, 0.3242, 0.1641, 0.3242, 0.1641, 0.3242, 0.1641, 0.3242, 0.1641, 0.3242, 0.1641, 0.3242, 0.1641, 0.3242, 0.1641, 0.3242, 0.1641, 0.3242, 0.1641, 0.3242, 0.1641, 0.3242, 0.1641, 0.3242, 0.1641, 0.3242, 0.1641, 0.3242, 0.1641, 0.3242, 0.1641, 0.3242, 0.1641, 0.3242, 0.1641, 0.3242, 0.1641, 0.3242, 0.1641, 0.3242, 0.1641, 0.3242, 0.1641, 0.3242, 0.1641, 0.3242, 0.1641, 0.3242, 0.1641, 0.3242, 0.1641, 0.3242, 0.1641, 0.3242, 0.1641, 0.3242, 0.1641])
me_cylinder.materials.append(mat_base)
me_cylinder.materials.append(mat_glass)
me_cylinder.materials.append(None)
me_cylinder.use_remesh_fix_poles = True
me_cylinder.use_remesh_preserve_attributes = False
me_cylinder.update()
me_torus = bpy.data.meshes.new('Torus')
me_torus.from_pydata([(0.336, 7.575e-09, -5.96e-09), (0.3249, 7.575e-09, 0.01522), (0.3071, 7.575e-09, 0.009405), (0.3071, 7.575e-09, -0.009405), (0.3249, 7.575e-09, -0.01522), (0.3104, 0.1286, -5.96e-09), (0.3002, 0.1244, 0.01522), (0.2837, 0.1175, 0.009405), (0.2837, 0.1175, -0.009405), (0.3002, 0.1244, -0.01522), (0.2376, 0.2376, -5.96e-09), (0.2298, 0.2298, 0.01522), (0.2171, 0.2171, 0.009405), (0.2171, 0.2171, -0.009405), (0.2298, 0.2298, -0.01522), (0.1286, 0.3104, -5.96e-09), (0.1244, 0.3002, 0.01522), (0.1175, 0.2837, 0.009405), (0.1175, 0.2837, -0.009405), (0.1244, 0.3002, -0.01522), (2.199e-08, 0.336, -5.96e-09), (2.115e-08, 0.3249, 0.01522), (1.98e-08, 0.3071, 0.009405), (1.98e-08, 0.3071, -0.009405), (2.115e-08, 0.3249, -0.01522), (-0.1286, 0.3104, -5.96e-09), (-0.1244, 0.3002, 0.01522), (-0.1175, 0.2837, 0.009405), (-0.1175, 0.2837, -0.009405), (-0.1244, 0.3002, -0.01522), (-0.2376, 0.2376, -5.96e-09), (-0.2298, 0.2298, 0.01522), (-0.2171, 0.2171, 0.009405), (-0.2171, 0.2171, -0.009405), (-0.2298, 0.2298, -0.01522), (-0.3104, 0.1286, -5.96e-09), (-0.3002, 0.1244, 0.01522), (-0.2837, 0.1175, 0.009405), (-0.2837, 0.1175, -0.009405), (-0.3002, 0.1244, -0.01522), (-0.336, 3.695e-08, -5.96e-09), (-0.3249, 3.598e-08, 0.01522), (-0.3071, 3.442e-08, 0.009405), (-0.3071, 3.442e-08, -0.009405), (-0.3249, 3.598e-08, -0.01522), (-0.3104, -0.1286, -5.96e-09), (-0.3002, -0.1244, 0.01522), (-0.2837, -0.1175, 0.009405), (-0.2837, -0.1175, -0.009405), (-0.3002, -0.1244, -0.01522), (-0.2376, -0.2376, -5.96e-09), (-0.2298, -0.2298, 0.01522), (-0.2171, -0.2171, 0.009405), (-0.2171, -0.2171, -0.009405), (-0.2298, -0.2298, -0.01522), (-0.1286, -0.3104, -5.96e-09), (-0.1244, -0.3002, 0.01522), (-0.1175, -0.2837, 0.009405), (-0.1175, -0.2837, -0.009405), (-0.1244, -0.3002, -0.01522), (2.199e-08, -0.336, -5.96e-09), (2.115e-08, -0.3249, 0.01522), (1.98e-08, -0.3071, 0.009405), (1.98e-08, -0.3071, -0.009405), (2.115e-08, -0.3249, -0.01522), (0.1286, -0.3104, -5.96e-09), (0.1244, -0.3002, 0.01522), (0.1175, -0.2837, 0.009405), (0.1175, -0.2837, -0.009405), (0.1244, -0.3002, -0.01522), (0.2376, -0.2376, -5.96e-09), (0.2298, -0.2298, 0.01522), (0.2171, -0.2171, 0.009405), (0.2171, -0.2171, -0.009405), (0.2298, -0.2298, -0.01522), (0.3104, -0.1286, -5.96e-09), (0.3002, -0.1244, 0.01522), (0.2837, -0.1175, 0.009405), (0.2837, -0.1175, -0.009405), (0.3002, -0.1244, -0.01522), (0.336, 5.168e-08, 4.53e-08), (0.3249, -0.01522, 4.47e-08), (0.3071, -0.009405, 4.47e-08), (0.3071, 0.009405, 4.545e-08), (0.3249, 0.01522, 4.619e-08), (0.3104, 4.334e-08, 0.1286), (0.3002, -0.01522, 0.1244), (0.2837, -0.009405, 0.1175), (0.2837, 0.009405, 0.1175), (0.3002, 0.01522, 0.1244), (0.2376, 3.142e-08, 0.2376), (0.2298, -0.01522, 0.2298), (0.2171, -0.009405, 0.2171), (0.2171, 0.009405, 0.2171), (0.2298, 0.01522, 0.2298), (0.1286, 3.142e-08, 0.3104), (0.1244, -0.01522, 0.3002), (0.1175, -0.009405, 0.2837), (0.1175, 0.009405, 0.2837), (0.1244, 0.01522, 0.3002), (2.199e-08, 3.142e-08, 0.336), (2.115e-08, -0.01522, 0.3249), (1.98e-08, -0.009405, 0.3071), (1.98e-08, 0.009405, 0.3071), (2.115e-08, 0.01522, 0.3249), (-0.1286, 3.142e-08, 0.3104), (-0.1244, -0.01522, 0.3002), (-0.1175, -0.009405, 0.2837), (-0.1175, 0.009405, 0.2837), (-0.1244, 0.01522, 0.3002), (-0.2376, 3.142e-08, 0.2376), (-0.2298, -0.01522, 0.2298), (-0.2171, -0.009405, 0.2171), (-0.2171, 0.009405, 0.2171), (-0.2298, 0.01522, 0.2298), (-0.3104, 4.334e-08, 0.1286), (-0.3002, -0.01522, 0.1244), (-0.2837, -0.009405, 0.1175), (-0.2837, 0.009405, 0.1175), (-0.3002, 0.01522, 0.1244), (-0.336, 5.168e-08, 7.467e-08), (-0.3249, -0.01522, 7.302e-08), (-0.3071, -0.009405, 7.153e-08), (-0.3071, 0.009405, 7.227e-08), (-0.3249, 0.01522, 7.451e-08), (-0.3104, 5.526e-08, -0.1286), (-0.3002, -0.01522, -0.1244), (-0.2837, -0.009405, -0.1175), (-0.2837, 0.009405, -0.1175), (-0.3002, 0.01522, -0.1244), (-0.2376, 5.526e-08, -0.2376), (-0.2298, -0.01522, -0.2298), (-0.2171, -0.009405, -0.2171), (-0.2171, 0.009405, -0.2171), (-0.2298, 0.01522, -0.2298), (-0.1286, 5.526e-08, -0.3104), (-0.1244, -0.01522, -0.3002), (-0.1175, -0.009405, -0.2837), (-0.1175, 0.009405, -0.2837), (-0.1244, 0.01522, -0.3002), (2.199e-08, 5.526e-08, -0.336), (2.115e-08, -0.01522, -0.3249), (1.98e-08, -0.009405, -0.3071), (1.98e-08, 0.009405, -0.3071), (2.115e-08, 0.01522, -0.3249), (0.1286, 5.526e-08, -0.3104), (0.1244, -0.01522, -0.3002), (0.1175, -0.009405, -0.2837), (0.1175, 0.009405, -0.2837), (0.1244, 0.01522, -0.3002), (0.2376, 5.526e-08, -0.2376), (0.2298, -0.01522, -0.2298), (0.2171, -0.009405, -0.2171), (0.2171, 0.009405, -0.2171), (0.2298, 0.01522, -0.2298), (0.3104, 5.526e-08, -0.1286), (0.3002, -0.01522, -0.1244), (0.2837, -0.009405, -0.1175), (0.2837, 0.009405, -0.1175), (0.3002, 0.01522, -0.1244), (-2.722e-08, 0.336, 4.53e-08), (0.01522, 0.3249, 4.47e-08), (0.009405, 0.3071, 4.47e-08), (-0.009405, 0.3071, 4.545e-08), (-0.01522, 0.3249, 4.619e-08), (-2.722e-08, 0.3104, 0.1286), (0.01522, 0.3002, 0.1244), (0.009405, 0.2837, 0.1175), (-0.009405, 0.2837, 0.1175), (-0.01522, 0.3002, 0.1244), (-3.382e-09, 0.2376, 0.2376), (0.01522, 0.2298, 0.2298), (0.009405, 0.2171, 0.2171), (-0.009405, 0.2171, 0.2171), (-0.01522, 0.2298, 0.2298), (-3.382e-09, 0.1286, 0.3104), (0.01522, 0.1244, 0.3002), (0.009405, 0.1175, 0.2837), (-0.009405, 0.1175, 0.2837), (-0.01522, 0.1244, 0.3002), (-2.321e-09, 9.011e-08, 0.336), (0.01522, 8.953e-08, 0.3249), (0.009405, 8.804e-08, 0.3071), (-0.009405, 8.73e-08, 0.3071), (-0.01522, 8.804e-08, 0.3249), (8.539e-09, -0.1286, 0.3104), (0.01522, -0.1244, 0.3002), (0.009405, -0.1175, 0.2837), (-0.009405, -0.1175, 0.2837), (-0.01522, -0.1244, 0.3002), (-3.382e-09, -0.2376, 0.2376), (0.01522, -0.2298, 0.2298), (0.009405, -0.2171, 0.2171), (-0.009405, -0.2171, 0.2171), (-0.01522, -0.2298, 0.2298), (-3.382e-09, -0.3104, 0.1286), (0.01522, -0.3002, 0.1244), (0.009405, -0.2837, 0.1175), (-0.009405, -0.2837, 0.1175), (-0.01522, -0.3002, 0.1244), (-3.382e-09, -0.336, 7.467e-08), (0.01522, -0.3249, 7.302e-08), (0.009405, -0.3071, 7.153e-08), (-0.009405, -0.3071, 7.227e-08), (-0.01522, -0.3249, 7.451e-08), (-3.382e-09, -0.3104, -0.1286), (0.01522, -0.3002, -0.1244), (0.009405, -0.2837, -0.1175), (-0.009405, -0.2837, -0.1175), (-0.01522, -0.3002, -0.1244), (-2.722e-08, -0.2376, -0.2376), (0.01522, -0.2298, -0.2298), (0.009405, -0.2171, -0.2171), (-0.009405, -0.2171, -0.2171), (-0.01522, -0.2298, -0.2298), (-1.53e-08, -0.1286, -0.3104), (0.01522, -0.1244, -0.3002), (0.009405, -0.1175, -0.2837), (-0.009405, -0.1175, -0.2837), (-0.01522, -0.1244, -0.3002), (-2.616e-08, 9.011e-08, -0.336), (0.01522, 8.953e-08, -0.3249), (0.009405, 8.804e-08, -0.3071), (-0.009405, 8.73e-08, -0.3071), (-0.01522, 8.804e-08, -0.3249), (-2.722e-08, 0.1286, -0.3104), (0.01522, 0.1244, -0.3002), (0.009405, 0.1175, -0.2837), (-0.009405, 0.1175, -0.2837), (-0.01522, 0.1244, -0.3002), (-2.722e-08, 0.2376, -0.2376), (0.01522, 0.2298, -0.2298), (0.009405, 0.2171, -0.2171), (-0.009405, 0.2171, -0.2171), (-0.01522, 0.2298, -0.2298), (-5.107e-08, 0.3104, -0.1286), (0.01522, 0.3002, -0.1244), (0.009405, 0.2837, -0.1175), (-0.009405, 0.2837, -0.1175), (-0.01522, 0.3002, -0.1244)], [], [(0, 5, 6, 1), (1, 6, 7, 2), (2, 7, 8, 3), (3, 8, 9, 4), (4, 9, 5, 0), (5, 10, 11, 6), (6, 11, 12, 7), (7, 12, 13, 8), (8, 13, 14, 9), (9, 14, 10, 5), (10, 15, 16, 11), (11, 16, 17, 12), (12, 17, 18, 13), (13, 18, 19, 14), (14, 19, 15, 10), (15, 20, 21, 16), (16, 21, 22, 17), (17, 22, 23, 18), (18, 23, 24, 19), (19, 24, 20, 15), (20, 25, 26, 21), (21, 26, 27, 22), (22, 27, 28, 23), (23, 28, 29, 24), (24, 29, 25, 20), (25, 30, 31, 26), (26, 31, 32, 27), (27, 32, 33, 28), (28, 33, 34, 29), (29, 34, 30, 25), (30, 35, 36, 31), (31, 36, 37, 32), (32, 37, 38, 33), (33, 38, 39, 34), (34, 39, 35, 30), (35, 40, 41, 36), (36, 41, 42, 37), (37, 42, 43, 38), (38, 43, 44, 39), (39, 44, 40, 35), (40, 45, 46, 41), (41, 46, 47, 42), (42, 47, 48, 43), (43, 48, 49, 44), (44, 49, 45, 40), (45, 50, 51, 46), (46, 51, 52, 47), (47, 52, 53, 48), (48, 53, 54, 49), (49, 54, 50, 45), (50, 55, 56, 51), (51, 56, 57, 52), (52, 57, 58, 53), (53, 58, 59, 54), (54, 59, 55, 50), (55, 60, 61, 56), (56, 61, 62, 57), (57, 62, 63, 58), (58, 63, 64, 59), (59, 64, 60, 55), (60, 65, 66, 61), (61, 66, 67, 62), (62, 67, 68, 63), (63, 68, 69, 64), (64, 69, 65, 60), (65, 70, 71, 66), (66, 71, 72, 67), (67, 72, 73, 68), (68, 73, 74, 69), (69, 74, 70, 65), (70, 75, 76, 71), (71, 76, 77, 72), (72, 77, 78, 73), (73, 78, 79, 74), (74, 79, 75, 70), (75, 0, 1, 76), (76, 1, 2, 77), (77, 2, 3, 78), (78, 3, 4, 79), (79, 4, 0, 75), (80, 85, 86, 81), (81, 86, 87, 82), (82, 87, 88, 83), (83, 88, 89, 84), (84, 89, 85, 80), (85, 90, 91, 86), (86, 91, 92, 87), (87, 92, 93, 88), (88, 93, 94, 89), (89, 94, 90, 85), (90, 95, 96, 91), (91, 96, 97, 92), (92, 97, 98, 93), (93, 98, 99, 94), (94, 99, 95, 90), (95, 100, 101, 96), (96, 101, 102, 97), (97, 102, 103, 98), (98, 103, 104, 99), (99, 104, 100, 95), (100, 105, 106, 101), (101, 106, 107, 102), (102, 107, 108, 103), (103, 108, 109, 104), (104, 109, 105, 100), (105, 110, 111, 106), (106, 111, 112, 107), (107, 112, 113, 108), (108, 113, 114, 109), (109, 114, 110, 105), (110, 115, 116, 111), (111, 116, 117, 112), (112, 117, 118, 113), (113, 118, 119, 114), (114, 119, 115, 110), (115, 120, 121, 116), (116, 121, 122, 117), (117, 122, 123, 118), (118, 123, 124, 119), (119, 124, 120, 115), (120, 125, 126, 121), (121, 126, 127, 122), (122, 127, 128, 123), (123, 128, 129, 124), (124, 129, 125, 120), (125, 130, 131, 126), (126, 131, 132, 127), (127, 132, 133, 128), (128, 133, 134, 129), (129, 134, 130, 125), (130, 135, 136, 131), (131, 136, 137, 132), (132, 137, 138, 133), (133, 138, 139, 134), (134, 139, 135, 130), (135, 140, 141, 136), (136, 141, 142, 137), (137, 142, 143, 138), (138, 143, 144, 139), (139, 144, 140, 135), (140, 145, 146, 141), (141, 146, 147, 142), (142, 147, 148, 143), (143, 148, 149, 144), (144, 149, 145, 140), (145, 150, 151, 146), (146, 151, 152, 147), (147, 152, 153, 148), (148, 153, 154, 149), (149, 154, 150, 145), (150, 155, 156, 151), (151, 156, 157, 152), (152, 157, 158, 153), (153, 158, 159, 154), (154, 159, 155, 150), (155, 80, 81, 156), (156, 81, 82, 157), (157, 82, 83, 158), (158, 83, 84, 159), (159, 84, 80, 155), (160, 165, 166, 161), (161, 166, 167, 162), (162, 167, 168, 163), (163, 168, 169, 164), (164, 169, 165, 160), (165, 170, 171, 166), (166, 171, 172, 167), (167, 172, 173, 168), (168, 173, 174, 169), (169, 174, 170, 165), (170, 175, 176, 171), (171, 176, 177, 172), (172, 177, 178, 173), (173, 178, 179, 174), (174, 179, 175, 170), (175, 180, 181, 176), (176, 181, 182, 177), (177, 182, 183, 178), (178, 183, 184, 179), (179, 184, 180, 175), (180, 185, 186, 181), (181, 186, 187, 182), (182, 187, 188, 183), (183, 188, 189, 184), (184, 189, 185, 180), (185, 190, 191, 186), (186, 191, 192, 187), (187, 192, 193, 188), (188, 193, 194, 189), (189, 194, 190, 185), (190, 195, 196, 191), (191, 196, 197, 192), (192, 197, 198, 193), (193, 198, 199, 194), (194, 199, 195, 190), (195, 200, 201, 196), (196, 201, 202, 197), (197, 202, 203, 198), (198, 203, 204, 199), (199, 204, 200, 195), (200, 205, 206, 201), (201, 206, 207, 202), (202, 207, 208, 203), (203, 208, 209, 204), (204, 209, 205, 200), (205, 210, 211, 206), (206, 211, 212, 207), (207, 212, 213, 208), (208, 213, 214, 209), (209, 214, 210, 205), (210, 215, 216, 211), (211, 216, 217, 212), (212, 217, 218, 213), (213, 218, 219, 214), (214, 219, 215, 210), (215, 220, 221, 216), (216, 221, 222, 217), (217, 222, 223, 218), (218, 223, 224, 219), (219, 224, 220, 215), (220, 225, 226, 221), (221, 226, 227, 222), (222, 227, 228, 223), (223, 228, 229, 224), (224, 229, 225, 220), (225, 230, 231, 226), (226, 231, 232, 227), (227, 232, 233, 228), (228, 233, 234, 229), (229, 234, 230, 225), (230, 235, 236, 231), (231, 236, 237, 232), (232, 237, 238, 233), (233, 238, 239, 234), (234, 239, 235, 230), (235, 160, 161, 236), (236, 161, 162, 237), (237, 162, 163, 238), (238, 163, 164, 239), (239, 164, 160, 235)])
_uv = me_torus.uv_layers.new(name='UVMap')
_uv.uv.foreach_set('vector', [0.5, 0.6, 0.5625, 0.6, 0.5625, 0.8, 0.5, 0.8, 0.5, 0.8, 0.5625, 0.8, 0.5625, 1.0, 0.5, 1.0, 0.5, 0.0, 0.5625, 0.0, 0.5625, 0.2, 0.5, 0.2, 0.5, 0.2, 0.5625, 0.2, 0.5625, 0.4, 0.5, 0.4, 0.5, 0.4, 0.5625, 0.4, 0.5625, 0.6, 0.5, 0.6, 0.5625, 0.6, 0.625, 0.6, 0.625, 0.8, 0.5625, 0.8, 0.5625, 0.8, 0.625, 0.8, 0.625, 1.0, 0.5625, 1.0, 0.5625, 0.0, 0.625, 0.0, 0.625, 0.2, 0.5625, 0.2, 0.5625, 0.2, 0.625, 0.2, 0.625, 0.4, 0.5625, 0.4, 0.5625, 0.4, 0.625, 0.4, 0.625, 0.6, 0.5625, 0.6, 0.625, 0.6, 0.6875, 0.6, 0.6875, 0.8, 0.625, 0.8, 0.625, 0.8, 0.6875, 0.8, 0.6875, 1.0, 0.625, 1.0, 0.625, 0.0, 0.6875, 0.0, 0.6875, 0.2, 0.625, 0.2, 0.625, 0.2, 0.6875, 0.2, 0.6875, 0.4, 0.625, 0.4, 0.625, 0.4, 0.6875, 0.4, 0.6875, 0.6, 0.625, 0.6, 0.6875, 0.6, 0.75, 0.6, 0.75, 0.8, 0.6875, 0.8, 0.6875, 0.8, 0.75, 0.8, 0.75, 1.0, 0.6875, 1.0, 0.6875, 0.0, 0.75, 0.0, 0.75, 0.2, 0.6875, 0.2, 0.6875, 0.2, 0.75, 0.2, 0.75, 0.4, 0.6875, 0.4, 0.6875, 0.4, 0.75, 0.4, 0.75, 0.6, 0.6875, 0.6, 0.75, 0.6, 0.8125, 0.6, 0.8125, 0.8, 0.75, 0.8, 0.75, 0.8, 0.8125, 0.8, 0.8125, 1.0, 0.75, 1.0, 0.75, 0.0, 0.8125, 0.0, 0.8125, 0.2, 0.75, 0.2, 0.75, 0.2, 0.8125, 0.2, 0.8125, 0.4, 0.75, 0.4, 0.75, 0.4, 0.8125, 0.4, 0.8125, 0.6, 0.75, 0.6, 0.8125, 0.6, 0.875, 0.6, 0.875, 0.8, 0.8125, 0.8, 0.8125, 0.8, 0.875, 0.8, 0.875, 1.0, 0.8125, 1.0, 0.8125, 0.0, 0.875, 0.0, 0.875, 0.2, 0.8125, 0.2, 0.8125, 0.2, 0.875, 0.2, 0.875, 0.4, 0.8125, 0.4, 0.8125, 0.4, 0.875, 0.4, 0.875, 0.6, 0.8125, 0.6, 0.875, 0.6, 0.9375, 0.6, 0.9375, 0.8, 0.875, 0.8, 0.875, 0.8, 0.9375, 0.8, 0.9375, 1.0, 0.875, 1.0, 0.875, 0.0, 0.9375, 0.0, 0.9375, 0.2, 0.875, 0.2, 0.875, 0.2, 0.9375, 0.2, 0.9375, 0.4, 0.875, 0.4, 0.875, 0.4, 0.9375, 0.4, 0.9375, 0.6, 0.875, 0.6, 0.9375, 0.6, 1.0, 0.6, 1.0, 0.8, 0.9375, 0.8, 0.9375, 0.8, 1.0, 0.8, 1.0, 1.0, 0.9375, 1.0, 0.9375, 0.0, 1.0, 0.0, 1.0, 0.2, 0.9375, 0.2, 0.9375, 0.2, 1.0, 0.2, 1.0, 0.4, 0.9375, 0.4, 0.9375, 0.4, 1.0, 0.4, 1.0, 0.6, 0.9375, 0.6, 0.0, 0.6, 0.0625, 0.6, 0.0625, 0.8, 0.0, 0.8, 0.0, 0.8, 0.0625, 0.8, 0.0625, 1.0, 0.0, 1.0, 0.0, 0.0, 0.0625, 0.0, 0.0625, 0.2, 0.0, 0.2, 0.0, 0.2, 0.0625, 0.2, 0.0625, 0.4, 0.0, 0.4, 0.0, 0.4, 0.0625, 0.4, 0.0625, 0.6, 0.0, 0.6, 0.0625, 0.6, 0.125, 0.6, 0.125, 0.8, 0.0625, 0.8, 0.0625, 0.8, 0.125, 0.8, 0.125, 1.0, 0.0625, 1.0, 0.0625, 0.0, 0.125, 0.0, 0.125, 0.2, 0.0625, 0.2, 0.0625, 0.2, 0.125, 0.2, 0.125, 0.4, 0.0625, 0.4, 0.0625, 0.4, 0.125, 0.4, 0.125, 0.6, 0.0625, 0.6, 0.125, 0.6, 0.1875, 0.6, 0.1875, 0.8, 0.125, 0.8, 0.125, 0.8, 0.1875, 0.8, 0.1875, 1.0, 0.125, 1.0, 0.125, 0.0, 0.1875, 0.0, 0.1875, 0.2, 0.125, 0.2, 0.125, 0.2, 0.1875, 0.2, 0.1875, 0.4, 0.125, 0.4, 0.125, 0.4, 0.1875, 0.4, 0.1875, 0.6, 0.125, 0.6, 0.1875, 0.6, 0.25, 0.6, 0.25, 0.8, 0.1875, 0.8, 0.1875, 0.8, 0.25, 0.8, 0.25, 1.0, 0.1875, 1.0, 0.1875, 0.0, 0.25, 0.0, 0.25, 0.2, 0.1875, 0.2, 0.1875, 0.2, 0.25, 0.2, 0.25, 0.4, 0.1875, 0.4, 0.1875, 0.4, 0.25, 0.4, 0.25, 0.6, 0.1875, 0.6, 0.25, 0.6, 0.3125, 0.6, 0.3125, 0.8, 0.25, 0.8, 0.25, 0.8, 0.3125, 0.8, 0.3125, 1.0, 0.25, 1.0, 0.25, 0.0, 0.3125, 0.0, 0.3125, 0.2, 0.25, 0.2, 0.25, 0.2, 0.3125, 0.2, 0.3125, 0.4, 0.25, 0.4, 0.25, 0.4, 0.3125, 0.4, 0.3125, 0.6, 0.25, 0.6, 0.3125, 0.6, 0.375, 0.6, 0.375, 0.8, 0.3125, 0.8, 0.3125, 0.8, 0.375, 0.8, 0.375, 1.0, 0.3125, 1.0, 0.3125, 0.0, 0.375, 0.0, 0.375, 0.2, 0.3125, 0.2, 0.3125, 0.2, 0.375, 0.2, 0.375, 0.4, 0.3125, 0.4, 0.3125, 0.4, 0.375, 0.4, 0.375, 0.6, 0.3125, 0.6, 0.375, 0.6, 0.4375, 0.6, 0.4375, 0.8, 0.375, 0.8, 0.375, 0.8, 0.4375, 0.8, 0.4375, 1.0, 0.375, 1.0, 0.375, 0.0, 0.4375, 0.0, 0.4375, 0.2, 0.375, 0.2, 0.375, 0.2, 0.4375, 0.2, 0.4375, 0.4, 0.375, 0.4, 0.375, 0.4, 0.4375, 0.4, 0.4375, 0.6, 0.375, 0.6, 0.4375, 0.6, 0.5, 0.6, 0.5, 0.8, 0.4375, 0.8, 0.4375, 0.8, 0.5, 0.8, 0.5, 1.0, 0.4375, 1.0, 0.4375, 0.0, 0.5, 0.0, 0.5, 0.2, 0.4375, 0.2, 0.4375, 0.2, 0.5, 0.2, 0.5, 0.4, 0.4375, 0.4, 0.4375, 0.4, 0.5, 0.4, 0.5, 0.6, 0.4375, 0.6, 0.5, 0.6, 0.5625, 0.6, 0.5625, 0.8, 0.5, 0.8, 0.5, 0.8, 0.5625, 0.8, 0.5625, 1.0, 0.5, 1.0, 0.5, 0.0, 0.5625, 0.0, 0.5625, 0.2, 0.5, 0.2, 0.5, 0.2, 0.5625, 0.2, 0.5625, 0.4, 0.5, 0.4, 0.5, 0.4, 0.5625, 0.4, 0.5625, 0.6, 0.5, 0.6, 0.5625, 0.6, 0.625, 0.6, 0.625, 0.8, 0.5625, 0.8, 0.5625, 0.8, 0.625, 0.8, 0.625, 1.0, 0.5625, 1.0, 0.5625, 0.0, 0.625, 0.0, 0.625, 0.2, 0.5625, 0.2, 0.5625, 0.2, 0.625, 0.2, 0.625, 0.4, 0.5625, 0.4, 0.5625, 0.4, 0.625, 0.4, 0.625, 0.6, 0.5625, 0.6, 0.625, 0.6, 0.6875, 0.6, 0.6875, 0.8, 0.625, 0.8, 0.625, 0.8, 0.6875, 0.8, 0.6875, 1.0, 0.625, 1.0, 0.625, 0.0, 0.6875, 0.0, 0.6875, 0.2, 0.625, 0.2, 0.625, 0.2, 0.6875, 0.2, 0.6875, 0.4, 0.625, 0.4, 0.625, 0.4, 0.6875, 0.4, 0.6875, 0.6, 0.625, 0.6, 0.6875, 0.6, 0.75, 0.6, 0.75, 0.8, 0.6875, 0.8, 0.6875, 0.8, 0.75, 0.8, 0.75, 1.0, 0.6875, 1.0, 0.6875, 0.0, 0.75, 0.0, 0.75, 0.2, 0.6875, 0.2, 0.6875, 0.2, 0.75, 0.2, 0.75, 0.4, 0.6875, 0.4, 0.6875, 0.4, 0.75, 0.4, 0.75, 0.6, 0.6875, 0.6, 0.75, 0.6, 0.8125, 0.6, 0.8125, 0.8, 0.75, 0.8, 0.75, 0.8, 0.8125, 0.8, 0.8125, 1.0, 0.75, 1.0, 0.75, 0.0, 0.8125, 0.0, 0.8125, 0.2, 0.75, 0.2, 0.75, 0.2, 0.8125, 0.2, 0.8125, 0.4, 0.75, 0.4, 0.75, 0.4, 0.8125, 0.4, 0.8125, 0.6, 0.75, 0.6, 0.8125, 0.6, 0.875, 0.6, 0.875, 0.8, 0.8125, 0.8, 0.8125, 0.8, 0.875, 0.8, 0.875, 1.0, 0.8125, 1.0, 0.8125, 0.0, 0.875, 0.0, 0.875, 0.2, 0.8125, 0.2, 0.8125, 0.2, 0.875, 0.2, 0.875, 0.4, 0.8125, 0.4, 0.8125, 0.4, 0.875, 0.4, 0.875, 0.6, 0.8125, 0.6, 0.875, 0.6, 0.9375, 0.6, 0.9375, 0.8, 0.875, 0.8, 0.875, 0.8, 0.9375, 0.8, 0.9375, 1.0, 0.875, 1.0, 0.875, 0.0, 0.9375, 0.0, 0.9375, 0.2, 0.875, 0.2, 0.875, 0.2, 0.9375, 0.2, 0.9375, 0.4, 0.875, 0.4, 0.875, 0.4, 0.9375, 0.4, 0.9375, 0.6, 0.875, 0.6, 0.9375, 0.6, 1.0, 0.6, 1.0, 0.8, 0.9375, 0.8, 0.9375, 0.8, 1.0, 0.8, 1.0, 1.0, 0.9375, 1.0, 0.9375, 0.0, 1.0, 0.0, 1.0, 0.2, 0.9375, 0.2, 0.9375, 0.2, 1.0, 0.2, 1.0, 0.4, 0.9375, 0.4, 0.9375, 0.4, 1.0, 0.4, 1.0, 0.6, 0.9375, 0.6, 0.0, 0.6, 0.0625, 0.6, 0.0625, 0.8, 0.0, 0.8, 0.0, 0.8, 0.0625, 0.8, 0.0625, 1.0, 0.0, 1.0, 0.0, 0.0, 0.0625, 0.0, 0.0625, 0.2, 0.0, 0.2, 0.0, 0.2, 0.0625, 0.2, 0.0625, 0.4, 0.0, 0.4, 0.0, 0.4, 0.0625, 0.4, 0.0625, 0.6, 0.0, 0.6, 0.0625, 0.6, 0.125, 0.6, 0.125, 0.8, 0.0625, 0.8, 0.0625, 0.8, 0.125, 0.8, 0.125, 1.0, 0.0625, 1.0, 0.0625, 0.0, 0.125, 0.0, 0.125, 0.2, 0.0625, 0.2, 0.0625, 0.2, 0.125, 0.2, 0.125, 0.4, 0.0625, 0.4, 0.0625, 0.4, 0.125, 0.4, 0.125, 0.6, 0.0625, 0.6, 0.125, 0.6, 0.1875, 0.6, 0.1875, 0.8, 0.125, 0.8, 0.125, 0.8, 0.1875, 0.8, 0.1875, 1.0, 0.125, 1.0, 0.125, 0.0, 0.1875, 0.0, 0.1875, 0.2, 0.125, 0.2, 0.125, 0.2, 0.1875, 0.2, 0.1875, 0.4, 0.125, 0.4, 0.125, 0.4, 0.1875, 0.4, 0.1875, 0.6, 0.125, 0.6, 0.1875, 0.6, 0.25, 0.6, 0.25, 0.8, 0.1875, 0.8, 0.1875, 0.8, 0.25, 0.8, 0.25, 1.0, 0.1875, 1.0, 0.1875, 0.0, 0.25, 0.0, 0.25, 0.2, 0.1875, 0.2, 0.1875, 0.2, 0.25, 0.2, 0.25, 0.4, 0.1875, 0.4, 0.1875, 0.4, 0.25, 0.4, 0.25, 0.6, 0.1875, 0.6, 0.25, 0.6, 0.3125, 0.6, 0.3125, 0.8, 0.25, 0.8, 0.25, 0.8, 0.3125, 0.8, 0.3125, 1.0, 0.25, 1.0, 0.25, 0.0, 0.3125, 0.0, 0.3125, 0.2, 0.25, 0.2, 0.25, 0.2, 0.3125, 0.2, 0.3125, 0.4, 0.25, 0.4, 0.25, 0.4, 0.3125, 0.4, 0.3125, 0.6, 0.25, 0.6, 0.3125, 0.6, 0.375, 0.6, 0.375, 0.8, 0.3125, 0.8, 0.3125, 0.8, 0.375, 0.8, 0.375, 1.0, 0.3125, 1.0, 0.3125, 0.0, 0.375, 0.0, 0.375, 0.2, 0.3125, 0.2, 0.3125, 0.2, 0.375, 0.2, 0.375, 0.4, 0.3125, 0.4, 0.3125, 0.4, 0.375, 0.4, 0.375, 0.6, 0.3125, 0.6, 0.375, 0.6, 0.4375, 0.6, 0.4375, 0.8, 0.375, 0.8, 0.375, 0.8, 0.4375, 0.8, 0.4375, 1.0, 0.375, 1.0, 0.375, 0.0, 0.4375, 0.0, 0.4375, 0.2, 0.375, 0.2, 0.375, 0.2, 0.4375, 0.2, 0.4375, 0.4, 0.375, 0.4, 0.375, 0.4, 0.4375, 0.4, 0.4375, 0.6, 0.375, 0.6, 0.4375, 0.6, 0.5, 0.6, 0.5, 0.8, 0.4375, 0.8, 0.4375, 0.8, 0.5, 0.8, 0.5, 1.0, 0.4375, 1.0, 0.4375, 0.0, 0.5, 0.0, 0.5, 0.2, 0.4375, 0.2, 0.4375, 0.2, 0.5, 0.2, 0.5, 0.4, 0.4375, 0.4, 0.4375, 0.4, 0.5, 0.4, 0.5, 0.6, 0.4375, 0.6, 0.5, 0.6, 0.5625, 0.6, 0.5625, 0.8, 0.5, 0.8, 0.5, 0.8, 0.5625, 0.8, 0.5625, 1.0, 0.5, 1.0, 0.5, 0.0, 0.5625, 0.0, 0.5625, 0.2, 0.5, 0.2, 0.5, 0.2, 0.5625, 0.2, 0.5625, 0.4, 0.5, 0.4, 0.5, 0.4, 0.5625, 0.4, 0.5625, 0.6, 0.5, 0.6, 0.5625, 0.6, 0.625, 0.6, 0.625, 0.8, 0.5625, 0.8, 0.5625, 0.8, 0.625, 0.8, 0.625, 1.0, 0.5625, 1.0, 0.5625, 0.0, 0.625, 0.0, 0.625, 0.2, 0.5625, 0.2, 0.5625, 0.2, 0.625, 0.2, 0.625, 0.4, 0.5625, 0.4, 0.5625, 0.4, 0.625, 0.4, 0.625, 0.6, 0.5625, 0.6, 0.625, 0.6, 0.6875, 0.6, 0.6875, 0.8, 0.625, 0.8, 0.625, 0.8, 0.6875, 0.8, 0.6875, 1.0, 0.625, 1.0, 0.625, 0.0, 0.6875, 0.0, 0.6875, 0.2, 0.625, 0.2, 0.625, 0.2, 0.6875, 0.2, 0.6875, 0.4, 0.625, 0.4, 0.625, 0.4, 0.6875, 0.4, 0.6875, 0.6, 0.625, 0.6, 0.6875, 0.6, 0.75, 0.6, 0.75, 0.8, 0.6875, 0.8, 0.6875, 0.8, 0.75, 0.8, 0.75, 1.0, 0.6875, 1.0, 0.6875, 0.0, 0.75, 0.0, 0.75, 0.2, 0.6875, 0.2, 0.6875, 0.2, 0.75, 0.2, 0.75, 0.4, 0.6875, 0.4, 0.6875, 0.4, 0.75, 0.4, 0.75, 0.6, 0.6875, 0.6, 0.75, 0.6, 0.8125, 0.6, 0.8125, 0.8, 0.75, 0.8, 0.75, 0.8, 0.8125, 0.8, 0.8125, 1.0, 0.75, 1.0, 0.75, 0.0, 0.8125, 0.0, 0.8125, 0.2, 0.75, 0.2, 0.75, 0.2, 0.8125, 0.2, 0.8125, 0.4, 0.75, 0.4, 0.75, 0.4, 0.8125, 0.4, 0.8125, 0.6, 0.75, 0.6, 0.8125, 0.6, 0.875, 0.6, 0.875, 0.8, 0.8125, 0.8, 0.8125, 0.8, 0.875, 0.8, 0.875, 1.0, 0.8125, 1.0, 0.8125, 0.0, 0.875, 0.0, 0.875, 0.2, 0.8125, 0.2, 0.8125, 0.2, 0.875, 0.2, 0.875, 0.4, 0.8125, 0.4, 0.8125, 0.4, 0.875, 0.4, 0.875, 0.6, 0.8125, 0.6, 0.875, 0.6, 0.9375, 0.6, 0.9375, 0.8, 0.875, 0.8, 0.875, 0.8, 0.9375, 0.8, 0.9375, 1.0, 0.875, 1.0, 0.875, 0.0, 0.9375, 0.0, 0.9375, 0.2, 0.875, 0.2, 0.875, 0.2, 0.9375, 0.2, 0.9375, 0.4, 0.875, 0.4, 0.875, 0.4, 0.9375, 0.4, 0.9375, 0.6, 0.875, 0.6, 0.9375, 0.6, 1.0, 0.6, 1.0, 0.8, 0.9375, 0.8, 0.9375, 0.8, 1.0, 0.8, 1.0, 1.0, 0.9375, 1.0, 0.9375, 0.0, 1.0, 0.0, 1.0, 0.2, 0.9375, 0.2, 0.9375, 0.2, 1.0, 0.2, 1.0, 0.4, 0.9375, 0.4, 0.9375, 0.4, 1.0, 0.4, 1.0, 0.6, 0.9375, 0.6, 0.0, 0.6, 0.0625, 0.6, 0.0625, 0.8, 0.0, 0.8, 0.0, 0.8, 0.0625, 0.8, 0.0625, 1.0, 0.0, 1.0, 0.0, 0.0, 0.0625, 0.0, 0.0625, 0.2, 0.0, 0.2, 0.0, 0.2, 0.0625, 0.2, 0.0625, 0.4, 0.0, 0.4, 0.0, 0.4, 0.0625, 0.4, 0.0625, 0.6, 0.0, 0.6, 0.0625, 0.6, 0.125, 0.6, 0.125, 0.8, 0.0625, 0.8, 0.0625, 0.8, 0.125, 0.8, 0.125, 1.0, 0.0625, 1.0, 0.0625, 0.0, 0.125, 0.0, 0.125, 0.2, 0.0625, 0.2, 0.0625, 0.2, 0.125, 0.2, 0.125, 0.4, 0.0625, 0.4, 0.0625, 0.4, 0.125, 0.4, 0.125, 0.6, 0.0625, 0.6, 0.125, 0.6, 0.1875, 0.6, 0.1875, 0.8, 0.125, 0.8, 0.125, 0.8, 0.1875, 0.8, 0.1875, 1.0, 0.125, 1.0, 0.125, 0.0, 0.1875, 0.0, 0.1875, 0.2, 0.125, 0.2, 0.125, 0.2, 0.1875, 0.2, 0.1875, 0.4, 0.125, 0.4, 0.125, 0.4, 0.1875, 0.4, 0.1875, 0.6, 0.125, 0.6, 0.1875, 0.6, 0.25, 0.6, 0.25, 0.8, 0.1875, 0.8, 0.1875, 0.8, 0.25, 0.8, 0.25, 1.0, 0.1875, 1.0, 0.1875, 0.0, 0.25, 0.0, 0.25, 0.2, 0.1875, 0.2, 0.1875, 0.2, 0.25, 0.2, 0.25, 0.4, 0.1875, 0.4, 0.1875, 0.4, 0.25, 0.4, 0.25, 0.6, 0.1875, 0.6, 0.25, 0.6, 0.3125, 0.6, 0.3125, 0.8, 0.25, 0.8, 0.25, 0.8, 0.3125, 0.8, 0.3125, 1.0, 0.25, 1.0, 0.25, 0.0, 0.3125, 0.0, 0.3125, 0.2, 0.25, 0.2, 0.25, 0.2, 0.3125, 0.2, 0.3125, 0.4, 0.25, 0.4, 0.25, 0.4, 0.3125, 0.4, 0.3125, 0.6, 0.25, 0.6, 0.3125, 0.6, 0.375, 0.6, 0.375, 0.8, 0.3125, 0.8, 0.3125, 0.8, 0.375, 0.8, 0.375, 1.0, 0.3125, 1.0, 0.3125, 0.0, 0.375, 0.0, 0.375, 0.2, 0.3125, 0.2, 0.3125, 0.2, 0.375, 0.2, 0.375, 0.4, 0.3125, 0.4, 0.3125, 0.4, 0.375, 0.4, 0.375, 0.6, 0.3125, 0.6, 0.375, 0.6, 0.4375, 0.6, 0.4375, 0.8, 0.375, 0.8, 0.375, 0.8, 0.4375, 0.8, 0.4375, 1.0, 0.375, 1.0, 0.375, 0.0, 0.4375, 0.0, 0.4375, 0.2, 0.375, 0.2, 0.375, 0.2, 0.4375, 0.2, 0.4375, 0.4, 0.375, 0.4, 0.375, 0.4, 0.4375, 0.4, 0.4375, 0.6, 0.375, 0.6, 0.4375, 0.6, 0.5, 0.6, 0.5, 0.8, 0.4375, 0.8, 0.4375, 0.8, 0.5, 0.8, 0.5, 1.0, 0.4375, 1.0, 0.4375, 0.0, 0.5, 0.0, 0.5, 0.2, 0.4375, 0.2, 0.4375, 0.2, 0.5, 0.2, 0.5, 0.4, 0.4375, 0.4, 0.4375, 0.4, 0.5, 0.4, 0.5, 0.6, 0.4375, 0.6])
me_torus.use_remesh_fix_poles = True
me_torus.use_remesh_preserve_attributes = False
me_torus.update()
me_icosphere = bpy.data.meshes.new('Icosphere')
me_icosphere.from_pydata([(0.0, 0.0, -0.1), (0.07236, -0.05257, -0.04472), (-0.02764, -0.08506, -0.04472), (-0.08944, 0.0, -0.04472), (-0.02764, 0.08506, -0.04472), (0.07236, 0.05257, -0.04472), (0.02764, -0.08506, 0.04472), (-0.07236, -0.05257, 0.04472), (-0.07236, 0.05257, 0.04472), (0.02764, 0.08506, 0.04472), (0.08944, 0.0, 0.04472), (0.0, 0.0, 0.1), (-0.02328, -0.07166, -0.06575), (-0.01625, -0.05, -0.08507), (-0.007761, -0.02389, -0.09679), (0.02032, -0.01476, -0.09679), (0.04253, -0.0309, -0.08507), (0.06095, -0.04429, -0.06575), (0.05319, -0.06817, -0.05023), (0.02629, -0.0809, -0.05257), (-0.002964, -0.08642, -0.05023), (0.08127, 0.02952, -0.05023), (0.08506, -2.19e-09, -0.05257), (0.08127, -0.02952, -0.05023), (0.02032, 0.01476, -0.09679), (0.04253, 0.0309, -0.08507), (0.06095, 0.04429, -0.06575), (-0.07534, 0.0, -0.06575), (-0.05257, 0.0, -0.08507), (-0.02511, 0.0, -0.09679), (-0.0484, -0.07166, -0.05023), (-0.06882, -0.05, -0.05257), (-0.08311, -0.02389, -0.05023), (-0.02328, 0.07166, -0.06575), (-0.01625, 0.05, -0.08507), (-0.007761, 0.02389, -0.09679), (-0.08311, 0.02389, -0.05023), (-0.06882, 0.05, -0.05257), (-0.0484, 0.07166, -0.05023), (-0.002964, 0.08642, -0.05023), (0.02629, 0.0809, -0.05257), (0.05319, 0.06817, -0.05023), (0.09566, -0.01476, 0.02511), (0.09511, -0.0309, -2.19e-09), (0.08607, -0.04429, -0.02512), (0.08607, 0.04429, -0.02512), (0.09511, 0.0309, 2.19e-09), (0.09566, 0.01476, 0.02511), (0.01552, -0.09554, 0.02512), (0.0, -0.1, -2.19e-09), (-0.01552, -0.09554, -0.02512), (0.06872, -0.06817, -0.02512), (0.05878, -0.0809, 2.19e-09), (0.0436, -0.08642, 0.02512), (-0.08607, -0.04429, 0.02512), (-0.09511, -0.0309, -2.19e-09), (-0.09566, -0.01476, -0.02511), (-0.0436, -0.08642, -0.02512), (-0.05878, -0.0809, 2.19e-09), (-0.06872, -0.06817, 0.02512), (-0.06872, 0.06817, 0.02512), (-0.05878, 0.0809, -2.19e-09), (-0.0436, 0.08642, -0.02512), (-0.09566, 0.01476, -0.02511), (-0.09511, 0.0309, 2.19e-09), (-0.08607, 0.04429, 0.02512), (0.0436, 0.08642, 0.02512), (0.05878, 0.0809, -2.19e-09), (0.06872, 0.06817, -0.02512), (-0.01552, 0.09554, -0.02512), (0.0, 0.1, 2.19e-09), (0.01552, 0.09554, 0.02512), (0.08311, -0.02389, 0.05023), (0.06882, -0.05, 0.05257), (0.0484, -0.07166, 0.05023), (0.002964, -0.08642, 0.05023), (-0.02629, -0.0809, 0.05257), (-0.05319, -0.06817, 0.05023), (-0.08127, -0.02952, 0.05023), (-0.08506, 2.19e-09, 0.05257), (-0.08127, 0.02952, 0.05023), (-0.05319, 0.06817, 0.05023), (-0.02629, 0.0809, 0.05257), (0.002964, 0.08642, 0.05023), (0.0484, 0.07166, 0.05023), (0.06882, 0.05, 0.05257), (0.08311, 0.02389, 0.05023), (0.007761, -0.02389, 0.09679), (0.01625, -0.05, 0.08507), (0.02328, -0.07166, 0.06575), (0.07534, 0.0, 0.06575), (0.05257, 0.0, 0.08507), (0.02511, 0.0, 0.09679), (-0.02032, -0.01476, 0.09679), (-0.04253, -0.0309, 0.08507), (-0.06095, -0.04429, 0.06575), (-0.02032, 0.01476, 0.09679), (-0.04253, 0.0309, 0.08507), (-0.06095, 0.04429, 0.06575), (0.007761, 0.02389, 0.09679), (0.01625, 0.05, 0.08507), (0.02328, 0.07166, 0.06575), (0.03618, 0.02629, 0.08944), (0.06382, 0.02629, 0.07236), (0.04472, 0.05257, 0.07236), (-0.01382, 0.04253, 0.08944), (-0.005279, 0.06882, 0.07236), (-0.03618, 0.05878, 0.07236), (-0.04472, 0.0, 0.08944), (-0.06708, 0.01625, 0.07236), (-0.06708, -0.01625, 0.07236), (-0.01382, -0.04253, 0.08944), (-0.03618, -0.05878, 0.07236), (-0.005279, -0.06882, 0.07236), (0.03618, -0.02629, 0.08944), (0.04472, -0.05257, 0.07236), (0.06382, -0.02629, 0.07236), (0.08618, 0.04253, 0.02764), (0.0809, 0.05878, -2.05e-09), (0.06708, 0.06882, 0.02764), (-0.01382, 0.09511, 0.02764), (-0.0309, 0.09511, -4.92e-08), (-0.04472, 0.08506, 0.02764), (-0.09472, 0.01625, 0.02764), (-0.1, -3.69e-08, 6.355e-08), (-0.09472, -0.01625, 0.02764), (-0.04472, -0.08506, 0.02764), (-0.0309, -0.09511, -7.585e-08), (-0.01382, -0.09511, 0.02764), (0.06708, -0.06882, 0.02764), (0.0809, -0.05878, -1.927e-07), (0.08618, -0.04253, 0.02764), (0.0309, 0.09511, -3.269e-15), (0.04472, 0.08506, -0.02764), (0.01382, 0.09511, -0.02764), (-0.0809, 0.05878, -9.806e-15), (-0.06708, 0.06882, -0.02764), (-0.08618, 0.04253, -0.02764), (-0.0809, -0.05878, 1.004e-14), (-0.08618, -0.04253, -0.02764), (-0.06708, -0.06882, -0.02764), (0.0309, -0.09511, 3.502e-15), (0.01382, -0.09511, -0.02764), (0.04472, -0.08506, -0.02764), (0.1, 0.0, 0.0), (0.09472, -0.01625, -0.02764), (0.09472, 0.01625, -0.02764), (0.03618, 0.05878, -0.07236), (0.01382, 0.04253, -0.08944), (0.005279, 0.06882, -0.07236), (-0.04472, 0.05257, -0.07236), (-0.03618, 0.02629, -0.08944), (-0.06382, 0.02629, -0.07236), (-0.06382, -0.02629, -0.07236), (-0.03618, -0.02629, -0.08944), (-0.04472, -0.05257, -0.07236), (0.06708, 0.01625, -0.07236), (0.06708, -0.01625, -0.07236), (0.04472, -7.175e-08, -0.08944), (0.005279, -0.06882, -0.07236), (0.01382, -0.04253, -0.08944), (0.03618, -0.05878, -0.07236)], [], [(0, 15, 14), (1, 17, 23), (0, 14, 29), (0, 29, 35), (0, 35, 24), (1, 23, 44), (2, 20, 50), (3, 32, 56), (4, 38, 62), (5, 41, 68), (1, 44, 51), (2, 50, 57), (3, 56, 63), (4, 62, 69), (5, 68, 45), (6, 74, 89), (7, 77, 95), (8, 80, 98), (9, 83, 101), (10, 86, 90), (92, 99, 11), (91, 102, 92), (90, 103, 91), (92, 102, 99), (102, 100, 99), (91, 103, 102), (103, 104, 102), (102, 104, 100), (104, 101, 100), (90, 86, 103), (86, 85, 103), (103, 85, 104), (85, 84, 104), (104, 84, 101), (84, 9, 101), (99, 96, 11), (100, 105, 99), (101, 106, 100), (99, 105, 96), (105, 97, 96), (100, 106, 105), (106, 107, 105), (105, 107, 97), (107, 98, 97), (101, 83, 106), (83, 82, 106), (106, 82, 107), (82, 81, 107), (107, 81, 98), (81, 8, 98), (96, 93, 11), (97, 108, 96), (98, 109, 97), (96, 108, 93), (108, 94, 93), (97, 109, 108), (109, 110, 108), (108, 110, 94), (110, 95, 94), (98, 80, 109), (80, 79, 109), (109, 79, 110), (79, 78, 110), (110, 78, 95), (78, 7, 95), (93, 87, 11), (94, 111, 93), (95, 112, 94), (93, 111, 87), (111, 88, 87), (94, 112, 111), (112, 113, 111), (111, 113, 88), (113, 89, 88), (95, 77, 112), (77, 76, 112), (112, 76, 113), (76, 75, 113), (113, 75, 89), (75, 6, 89), (87, 92, 11), (88, 114, 87), (89, 115, 88), (87, 114, 92), (114, 91, 92), (88, 115, 114), (115, 116, 114), (114, 116, 91), (116, 90, 91), (89, 74, 115), (74, 73, 115), (115, 73, 116), (73, 72, 116), (116, 72, 90), (72, 10, 90), (47, 86, 10), (46, 117, 47), (45, 118, 46), (47, 117, 86), (117, 85, 86), (46, 118, 117), (118, 119, 117), (117, 119, 85), (119, 84, 85), (45, 68, 118), (68, 67, 118), (118, 67, 119), (67, 66, 119), (119, 66, 84), (66, 9, 84), (71, 83, 9), (70, 120, 71), (69, 121, 70), (71, 120, 83), (120, 82, 83), (70, 121, 120), (121, 122, 120), (120, 122, 82), (122, 81, 82), (69, 62, 121), (62, 61, 121), (121, 61, 122), (61, 60, 122), (122, 60, 81), (60, 8, 81), (65, 80, 8), (64, 123, 65), (63, 124, 64), (65, 123, 80), (123, 79, 80), (64, 124, 123), (124, 125, 123), (123, 125, 79), (125, 78, 79), (63, 56, 124), (56, 55, 124), (124, 55, 125), (55, 54, 125), (125, 54, 78), (54, 7, 78), (59, 77, 7), (58, 126, 59), (57, 127, 58), (59, 126, 77), (126, 76, 77), (58, 127, 126), (127, 128, 126), (126, 128, 76), (128, 75, 76), (57, 50, 127), (50, 49, 127), (127, 49, 128), (49, 48, 128), (128, 48, 75), (48, 6, 75), (53, 74, 6), (52, 129, 53), (51, 130, 52), (53, 129, 74), (129, 73, 74), (52, 130, 129), (130, 131, 129), (129, 131, 73), (131, 72, 73), (51, 44, 130), (44, 43, 130), (130, 43, 131), (43, 42, 131), (131, 42, 72), (42, 10, 72), (66, 71, 9), (67, 132, 66), (68, 133, 67), (66, 132, 71), (132, 70, 71), (67, 133, 132), (133, 134, 132), (132, 134, 70), (134, 69, 70), (68, 41, 133), (41, 40, 133), (133, 40, 134), (40, 39, 134), (134, 39, 69), (39, 4, 69), (60, 65, 8), (61, 135, 60), (62, 136, 61), (60, 135, 65), (135, 64, 65), (61, 136, 135), (136, 137, 135), (135, 137, 64), (137, 63, 64), (62, 38, 136), (38, 37, 136), (136, 37, 137), (37, 36, 137), (137, 36, 63), (36, 3, 63), (54, 59, 7), (55, 138, 54), (56, 139, 55), (54, 138, 59), (138, 58, 59), (55, 139, 138), (139, 140, 138), (138, 140, 58), (140, 57, 58), (56, 32, 139), (32, 31, 139), (139, 31, 140), (31, 30, 140), (140, 30, 57), (30, 2, 57), (48, 53, 6), (49, 141, 48), (50, 142, 49), (48, 141, 53), (141, 52, 53), (49, 142, 141), (142, 143, 141), (141, 143, 52), (143, 51, 52), (50, 20, 142), (20, 19, 142), (142, 19, 143), (19, 18, 143), (143, 18, 51), (18, 1, 51), (42, 47, 10), (43, 144, 42), (44, 145, 43), (42, 144, 47), (144, 46, 47), (43, 145, 144), (145, 146, 144), (144, 146, 46), (146, 45, 46), (44, 23, 145), (23, 22, 145), (145, 22, 146), (22, 21, 146), (146, 21, 45), (21, 5, 45), (26, 41, 5), (25, 147, 26), (24, 148, 25), (26, 147, 41), (147, 40, 41), (25, 148, 147), (148, 149, 147), (147, 149, 40), (149, 39, 40), (24, 35, 148), (35, 34, 148), (148, 34, 149), (34, 33, 149), (149, 33, 39), (33, 4, 39), (33, 38, 4), (34, 150, 33), (35, 151, 34), (33, 150, 38), (150, 37, 38), (34, 151, 150), (151, 152, 150), (150, 152, 37), (152, 36, 37), (35, 29, 151), (29, 28, 151), (151, 28, 152), (28, 27, 152), (152, 27, 36), (27, 3, 36), (27, 32, 3), (28, 153, 27), (29, 154, 28), (27, 153, 32), (153, 31, 32), (28, 154, 153), (154, 155, 153), (153, 155, 31), (155, 30, 31), (29, 14, 154), (14, 13, 154), (154, 13, 155), (13, 12, 155), (155, 12, 30), (12, 2, 30), (21, 26, 5), (22, 156, 21), (23, 157, 22), (21, 156, 26), (156, 25, 26), (22, 157, 156), (157, 158, 156), (156, 158, 25), (158, 24, 25), (23, 17, 157), (17, 16, 157), (157, 16, 158), (16, 15, 158), (158, 15, 24), (15, 0, 24), (12, 20, 2), (13, 159, 12), (14, 160, 13), (12, 159, 20), (159, 19, 20), (13, 160, 159), (160, 161, 159), (159, 161, 19), (161, 18, 19), (14, 15, 160), (15, 16, 160), (160, 16, 161), (16, 17, 161), (161, 17, 18), (17, 1, 18)])
_uv = me_icosphere.uv_layers.new(name='UVMap')
_uv.uv.foreach_set('vector', [0.1818, 0.0, 0.2045, 0.03937, 0.1591, 0.03937, 0.2727, 0.1575, 0.2955, 0.1181, 0.3182, 0.1575, 0.9091, 0.0, 0.9318, 0.03937, 0.8864, 0.03937, 0.7273, 0.0, 0.75, 0.03937, 0.7045, 0.03937, 0.5455, 0.0, 0.5682, 0.03937, 0.5227, 0.03937, 0.2727, 0.1575, 0.3182, 0.1575, 0.2955, 0.1968, 0.09091, 0.1575, 0.1364, 0.1575, 0.1136, 0.1968, 0.8182, 0.1575, 0.8636, 0.1575, 0.8409, 0.1968, 0.6364, 0.1575, 0.6818, 0.1575, 0.6591, 0.1968, 0.4545, 0.1575, 0.5, 0.1575, 0.4773, 0.1968, 0.2727, 0.1575, 0.2955, 0.1968, 0.25, 0.1968, 0.09091, 0.1575, 0.1136, 0.1968, 0.06818, 0.1968, 0.8182, 0.1575, 0.8409, 0.1968, 0.7955, 0.1968, 0.6364, 0.1575, 0.6591, 0.1968, 0.6136, 0.1968, 0.4545, 0.1575, 0.4773, 0.1968, 0.4318, 0.1968, 0.1818, 0.3149, 0.2273, 0.3149, 0.2045, 0.3543, 0.0, 0.3149, 0.04545, 0.3149, 0.02273, 0.3543, 0.7273, 0.3149, 0.7727, 0.3149, 0.75, 0.3543, 0.5455, 0.3149, 0.5909, 0.3149, 0.5682, 0.3543, 0.3636, 0.3149, 0.4091, 0.3149, 0.3864, 0.3543, 0.4318, 0.433, 0.4773, 0.433, 0.4545, 0.4724, 0.4091, 0.3937, 0.4545, 0.3937, 0.4318, 0.433, 0.3864, 0.3543, 0.4318, 0.3543, 0.4091, 0.3937, 0.4318, 0.433, 0.4545, 0.3937, 0.4773, 0.433, 0.4545, 0.3937, 0.5, 0.3937, 0.4773, 0.433, 0.4091, 0.3937, 0.4318, 0.3543, 0.4545, 0.3937, 0.4318, 0.3543, 0.4773, 0.3543, 0.4545, 0.3937, 0.4545, 0.3937, 0.4773, 0.3543, 0.5, 0.3937, 0.4773, 0.3543, 0.5227, 0.3543, 0.5, 0.3937, 0.3864, 0.3543, 0.4091, 0.3149, 0.4318, 0.3543, 0.4091, 0.3149, 0.4545, 0.3149, 0.4318, 0.3543, 0.4318, 0.3543, 0.4545, 0.3149, 0.4773, 0.3543, 0.4545, 0.3149, 0.5, 0.3149, 0.4773, 0.3543, 0.4773, 0.3543, 0.5, 0.3149, 0.5227, 0.3543, 0.5, 0.3149, 0.5455, 0.3149, 0.5227, 0.3543, 0.6136, 0.433, 0.6591, 0.433, 0.6364, 0.4724, 0.5909, 0.3937, 0.6364, 0.3937, 0.6136, 0.433, 0.5682, 0.3543, 0.6136, 0.3543, 0.5909, 0.3937, 0.6136, 0.433, 0.6364, 0.3937, 0.6591, 0.433, 0.6364, 0.3937, 0.6818, 0.3937, 0.6591, 0.433, 0.5909, 0.3937, 0.6136, 0.3543, 0.6364, 0.3937, 0.6136, 0.3543, 0.6591, 0.3543, 0.6364, 0.3937, 0.6364, 0.3937, 0.6591, 0.3543, 0.6818, 0.3937, 0.6591, 0.3543, 0.7045, 0.3543, 0.6818, 0.3937, 0.5682, 0.3543, 0.5909, 0.3149, 0.6136, 0.3543, 0.5909, 0.3149, 0.6364, 0.3149, 0.6136, 0.3543, 0.6136, 0.3543, 0.6364, 0.3149, 0.6591, 0.3543, 0.6364, 0.3149, 0.6818, 0.3149, 0.6591, 0.3543, 0.6591, 0.3543, 0.6818, 0.3149, 0.7045, 0.3543, 0.6818, 0.3149, 0.7273, 0.3149, 0.7045, 0.3543, 0.7955, 0.433, 0.8409, 0.433, 0.8182, 0.4724, 0.7727, 0.3937, 0.8182, 0.3937, 0.7955, 0.433, 0.75, 0.3543, 0.7955, 0.3543, 0.7727, 0.3937, 0.7955, 0.433, 0.8182, 0.3937, 0.8409, 0.433, 0.8182, 0.3937, 0.8636, 0.3937, 0.8409, 0.433, 0.7727, 0.3937, 0.7955, 0.3543, 0.8182, 0.3937, 0.7955, 0.3543, 0.8409, 0.3543, 0.8182, 0.3937, 0.8182, 0.3937, 0.8409, 0.3543, 0.8636, 0.3937, 0.8409, 0.3543, 0.8864, 0.3543, 0.8636, 0.3937, 0.75, 0.3543, 0.7727, 0.3149, 0.7955, 0.3543, 0.7727, 0.3149, 0.8182, 0.3149, 0.7955, 0.3543, 0.7955, 0.3543, 0.8182, 0.3149, 0.8409, 0.3543, 0.8182, 0.3149, 0.8636, 0.3149, 0.8409, 0.3543, 0.8409, 0.3543, 0.8636, 0.3149, 0.8864, 0.3543, 0.8636, 0.3149, 0.9091, 0.3149, 0.8864, 0.3543, 0.06818, 0.433, 0.1136, 0.433, 0.09091, 0.4724, 0.04545, 0.3937, 0.09091, 0.3937, 0.06818, 0.433, 0.02273, 0.3543, 0.06818, 0.3543, 0.04545, 0.3937, 0.06818, 0.433, 0.09091, 0.3937, 0.1136, 0.433, 0.09091, 0.3937, 0.1364, 0.3937, 0.1136, 0.433, 0.04545, 0.3937, 0.06818, 0.3543, 0.09091, 0.3937, 0.06818, 0.3543, 0.1136, 0.3543, 0.09091, 0.3937, 0.09091, 0.3937, 0.1136, 0.3543, 0.1364, 0.3937, 0.1136, 0.3543, 0.1591, 0.3543, 0.1364, 0.3937, 0.02273, 0.3543, 0.04545, 0.3149, 0.06818, 0.3543, 0.04545, 0.3149, 0.09091, 0.3149, 0.06818, 0.3543, 0.06818, 0.3543, 0.09091, 0.3149, 0.1136, 0.3543, 0.09091, 0.3149, 0.1364, 0.3149, 0.1136, 0.3543, 0.1136, 0.3543, 0.1364, 0.3149, 0.1591, 0.3543, 0.1364, 0.3149, 0.1818, 0.3149, 0.1591, 0.3543, 0.25, 0.433, 0.2955, 0.433, 0.2727, 0.4724, 0.2273, 0.3937, 0.2727, 0.3937, 0.25, 0.433, 0.2045, 0.3543, 0.25, 0.3543, 0.2273, 0.3937, 0.25, 0.433, 0.2727, 0.3937, 0.2955, 0.433, 0.2727, 0.3937, 0.3182, 0.3937, 0.2955, 0.433, 0.2273, 0.3937, 0.25, 0.3543, 0.2727, 0.3937, 0.25, 0.3543, 0.2955, 0.3543, 0.2727, 0.3937, 0.2727, 0.3937, 0.2955, 0.3543, 0.3182, 0.3937, 0.2955, 0.3543, 0.3409, 0.3543, 0.3182, 0.3937, 0.2045, 0.3543, 0.2273, 0.3149, 0.25, 0.3543, 0.2273, 0.3149, 0.2727, 0.3149, 0.25, 0.3543, 0.25, 0.3543, 0.2727, 0.3149, 0.2955, 0.3543, 0.2727, 0.3149, 0.3182, 0.3149, 0.2955, 0.3543, 0.2955, 0.3543, 0.3182, 0.3149, 0.3409, 0.3543, 0.3182, 0.3149, 0.3636, 0.3149, 0.3409, 0.3543, 0.3864, 0.2756, 0.4091, 0.3149, 0.3636, 0.3149, 0.4091, 0.2362, 0.4318, 0.2756, 0.3864, 0.2756, 0.4318, 0.1968, 0.4545, 0.2362, 0.4091, 0.2362, 0.3864, 0.2756, 0.4318, 0.2756, 0.4091, 0.3149, 0.4318, 0.2756, 0.4545, 0.3149, 0.4091, 0.3149, 0.4091, 0.2362, 0.4545, 0.2362, 0.4318, 0.2756, 0.4545, 0.2362, 0.4773, 0.2756, 0.4318, 0.2756, 0.4318, 0.2756, 0.4773, 0.2756, 0.4545, 0.3149, 0.4773, 0.2756, 0.5, 0.3149, 0.4545, 0.3149, 0.4318, 0.1968, 0.4773, 0.1968, 0.4545, 0.2362, 0.4773, 0.1968, 0.5, 0.2362, 0.4545, 0.2362, 0.4545, 0.2362, 0.5, 0.2362, 0.4773, 0.2756, 0.5, 0.2362, 0.5227, 0.2756, 0.4773, 0.2756, 0.4773, 0.2756, 0.5227, 0.2756, 0.5, 0.3149, 0.5227, 0.2756, 0.5455, 0.3149, 0.5, 0.3149, 0.5682, 0.2756, 0.5909, 0.3149, 0.5455, 0.3149, 0.5909, 0.2362, 0.6136, 0.2756, 0.5682, 0.2756, 0.6136, 0.1968, 0.6364, 0.2362, 0.5909, 0.2362, 0.5682, 0.2756, 0.6136, 0.2756, 0.5909, 0.3149, 0.6136, 0.2756, 0.6364, 0.3149, 0.5909, 0.3149, 0.5909, 0.2362, 0.6364, 0.2362, 0.6136, 0.2756, 0.6364, 0.2362, 0.6591, 0.2756, 0.6136, 0.2756, 0.6136, 0.2756, 0.6591, 0.2756, 0.6364, 0.3149, 0.6591, 0.2756, 0.6818, 0.3149, 0.6364, 0.3149, 0.6136, 0.1968, 0.6591, 0.1968, 0.6364, 0.2362, 0.6591, 0.1968, 0.6818, 0.2362, 0.6364, 0.2362, 0.6364, 0.2362, 0.6818, 0.2362, 0.6591, 0.2756, 0.6818, 0.2362, 0.7045, 0.2756, 0.6591, 0.2756, 0.6591, 0.2756, 0.7045, 0.2756, 0.6818, 0.3149, 0.7045, 0.2756, 0.7273, 0.3149, 0.6818, 0.3149, 0.75, 0.2756, 0.7727, 0.3149, 0.7273, 0.3149, 0.7727, 0.2362, 0.7955, 0.2756, 0.75, 0.2756, 0.7955, 0.1968, 0.8182, 0.2362, 0.7727, 0.2362, 0.75, 0.2756, 0.7955, 0.2756, 0.7727, 0.3149, 0.7955, 0.2756, 0.8182, 0.3149, 0.7727, 0.3149, 0.7727, 0.2362, 0.8182, 0.2362, 0.7955, 0.2756, 0.8182, 0.2362, 0.8409, 0.2756, 0.7955, 0.2756, 0.7955, 0.2756, 0.8409, 0.2756, 0.8182, 0.3149, 0.8409, 0.2756, 0.8636, 0.3149, 0.8182, 0.3149, 0.7955, 0.1968, 0.8409, 0.1968, 0.8182, 0.2362, 0.8409, 0.1968, 0.8636, 0.2362, 0.8182, 0.2362, 0.8182, 0.2362, 0.8636, 0.2362, 0.8409, 0.2756, 0.8636, 0.2362, 0.8864, 0.2756, 0.8409, 0.2756, 0.8409, 0.2756, 0.8864, 0.2756, 0.8636, 0.3149, 0.8864, 0.2756, 0.9091, 0.3149, 0.8636, 0.3149, 0.02273, 0.2756, 0.04545, 0.3149, 0.0, 0.3149, 0.04545, 0.2362, 0.06818, 0.2756, 0.02273, 0.2756, 0.06818, 0.1968, 0.09091, 0.2362, 0.04545, 0.2362, 0.02273, 0.2756, 0.06818, 0.2756, 0.04545, 0.3149, 0.06818, 0.2756, 0.09091, 0.3149, 0.04545, 0.3149, 0.04545, 0.2362, 0.09091, 0.2362, 0.06818, 0.2756, 0.09091, 0.2362, 0.1136, 0.2756, 0.06818, 0.2756, 0.06818, 0.2756, 0.1136, 0.2756, 0.09091, 0.3149, 0.1136, 0.2756, 0.1364, 0.3149, 0.09091, 0.3149, 0.06818, 0.1968, 0.1136, 0.1968, 0.09091, 0.2362, 0.1136, 0.1968, 0.1364, 0.2362, 0.09091, 0.2362, 0.09091, 0.2362, 0.1364, 0.2362, 0.1136, 0.2756, 0.1364, 0.2362, 0.1591, 0.2756, 0.1136, 0.2756, 0.1136, 0.2756, 0.1591, 0.2756, 0.1364, 0.3149, 0.1591, 0.2756, 0.1818, 0.3149, 0.1364, 0.3149, 0.2045, 0.2756, 0.2273, 0.3149, 0.1818, 0.3149, 0.2273, 0.2362, 0.25, 0.2756, 0.2045, 0.2756, 0.25, 0.1968, 0.2727, 0.2362, 0.2273, 0.2362, 0.2045, 0.2756, 0.25, 0.2756, 0.2273, 0.3149, 0.25, 0.2756, 0.2727, 0.3149, 0.2273, 0.3149, 0.2273, 0.2362, 0.2727, 0.2362, 0.25, 0.2756, 0.2727, 0.2362, 0.2955, 0.2756, 0.25, 0.2756, 0.25, 0.2756, 0.2955, 0.2756, 0.2727, 0.3149, 0.2955, 0.2756, 0.3182, 0.3149, 0.2727, 0.3149, 0.25, 0.1968, 0.2955, 0.1968, 0.2727, 0.2362, 0.2955, 0.1968, 0.3182, 0.2362, 0.2727, 0.2362, 0.2727, 0.2362, 0.3182, 0.2362, 0.2955, 0.2756, 0.3182, 0.2362, 0.3409, 0.2756, 0.2955, 0.2756, 0.2955, 0.2756, 0.3409, 0.2756, 0.3182, 0.3149, 0.3409, 0.2756, 0.3636, 0.3149, 0.3182, 0.3149, 0.5227, 0.2756, 0.5682, 0.2756, 0.5455, 0.3149, 0.5, 0.2362, 0.5455, 0.2362, 0.5227, 0.2756, 0.4773, 0.1968, 0.5227, 0.1968, 0.5, 0.2362, 0.5227, 0.2756, 0.5455, 0.2362, 0.5682, 0.2756, 0.5455, 0.2362, 0.5909, 0.2362, 0.5682, 0.2756, 0.5, 0.2362, 0.5227, 0.1968, 0.5455, 0.2362, 0.5227, 0.1968, 0.5682, 0.1968, 0.5455, 0.2362, 0.5455, 0.2362, 0.5682, 0.1968, 0.5909, 0.2362, 0.5682, 0.1968, 0.6136, 0.1968, 0.5909, 0.2362, 0.4773, 0.1968, 0.5, 0.1575, 0.5227, 0.1968, 0.5, 0.1575, 0.5455, 0.1575, 0.5227, 0.1968, 0.5227, 0.1968, 0.5455, 0.1575, 0.5682, 0.1968, 0.5455, 0.1575, 0.5909, 0.1575, 0.5682, 0.1968, 0.5682, 0.1968, 0.5909, 0.1575, 0.6136, 0.1968, 0.5909, 0.1575, 0.6364, 0.1575, 0.6136, 0.1968, 0.7045, 0.2756, 0.75, 0.2756, 0.7273, 0.3149, 0.6818, 0.2362, 0.7273, 0.2362, 0.7045, 0.2756, 0.6591, 0.1968, 0.7045, 0.1968, 0.6818, 0.2362, 0.7045, 0.2756, 0.7273, 0.2362, 0.75, 0.2756, 0.7273, 0.2362, 0.7727, 0.2362, 0.75, 0.2756, 0.6818, 0.2362, 0.7045, 0.1968, 0.7273, 0.2362, 0.7045, 0.1968, 0.75, 0.1968, 0.7273, 0.2362, 0.7273, 0.2362, 0.75, 0.1968, 0.7727, 0.2362, 0.75, 0.1968, 0.7955, 0.1968, 0.7727, 0.2362, 0.6591, 0.1968, 0.6818, 0.1575, 0.7045, 0.1968, 0.6818, 0.1575, 0.7273, 0.1575, 0.7045, 0.1968, 0.7045, 0.1968, 0.7273, 0.1575, 0.75, 0.1968, 0.7273, 0.1575, 0.7727, 0.1575, 0.75, 0.1968, 0.75, 0.1968, 0.7727, 0.1575, 0.7955, 0.1968, 0.7727, 0.1575, 0.8182, 0.1575, 0.7955, 0.1968, 0.8864, 0.2756, 0.9318, 0.2756, 0.9091, 0.3149, 0.8636, 0.2362, 0.9091, 0.2362, 0.8864, 0.2756, 0.8409, 0.1968, 0.8864, 0.1968, 0.8636, 0.2362, 0.8864, 0.2756, 0.9091, 0.2362, 0.9318, 0.2756, 0.9091, 0.2362, 0.9545, 0.2362, 0.9318, 0.2756, 0.8636, 0.2362, 0.8864, 0.1968, 0.9091, 0.2362, 0.8864, 0.1968, 0.9318, 0.1968, 0.9091, 0.2362, 0.9091, 0.2362, 0.9318, 0.1968, 0.9545, 0.2362, 0.9318, 0.1968, 0.9773, 0.1968, 0.9545, 0.2362, 0.8409, 0.1968, 0.8636, 0.1575, 0.8864, 0.1968, 0.8636, 0.1575, 0.9091, 0.1575, 0.8864, 0.1968, 0.8864, 0.1968, 0.9091, 0.1575, 0.9318, 0.1968, 0.9091, 0.1575, 0.9545, 0.1575, 0.9318, 0.1968, 0.9318, 0.1968, 0.9545, 0.1575, 0.9773, 0.1968, 0.9545, 0.1575, 1.0, 0.1575, 0.9773, 0.1968, 0.1591, 0.2756, 0.2045, 0.2756, 0.1818, 0.3149, 0.1364, 0.2362, 0.1818, 0.2362, 0.1591, 0.2756, 0.1136, 0.1968, 0.1591, 0.1968, 0.1364, 0.2362, 0.1591, 0.2756, 0.1818, 0.2362, 0.2045, 0.2756, 0.1818, 0.2362, 0.2273, 0.2362, 0.2045, 0.2756, 0.1364, 0.2362, 0.1591, 0.1968, 0.1818, 0.2362, 0.1591, 0.1968, 0.2045, 0.1968, 0.1818, 0.2362, 0.1818, 0.2362, 0.2045, 0.1968, 0.2273, 0.2362, 0.2045, 0.1968, 0.25, 0.1968, 0.2273, 0.2362, 0.1136, 0.1968, 0.1364, 0.1575, 0.1591, 0.1968, 0.1364, 0.1575, 0.1818, 0.1575, 0.1591, 0.1968, 0.1591, 0.1968, 0.1818, 0.1575, 0.2045, 0.1968, 0.1818, 0.1575, 0.2273, 0.1575, 0.2045, 0.1968, 0.2045, 0.1968, 0.2273, 0.1575, 0.25, 0.1968, 0.2273, 0.1575, 0.2727, 0.1575, 0.25, 0.1968, 0.3409, 0.2756, 0.3864, 0.2756, 0.3636, 0.3149, 0.3182, 0.2362, 0.3636, 0.2362, 0.3409, 0.2756, 0.2955, 0.1968, 0.3409, 0.1968, 0.3182, 0.2362, 0.3409, 0.2756, 0.3636, 0.2362, 0.3864, 0.2756, 0.3636, 0.2362, 0.4091, 0.2362, 0.3864, 0.2756, 0.3182, 0.2362, 0.3409, 0.1968, 0.3636, 0.2362, 0.3409, 0.1968, 0.3864, 0.1968, 0.3636, 0.2362, 0.3636, 0.2362, 0.3864, 0.1968, 0.4091, 0.2362, 0.3864, 0.1968, 0.4318, 0.1968, 0.4091, 0.2362, 0.2955, 0.1968, 0.3182, 0.1575, 0.3409, 0.1968, 0.3182, 0.1575, 0.3636, 0.1575, 0.3409, 0.1968, 0.3409, 0.1968, 0.3636, 0.1575, 0.3864, 0.1968, 0.3636, 0.1575, 0.4091, 0.1575, 0.3864, 0.1968, 0.3864, 0.1968, 0.4091, 0.1575, 0.4318, 0.1968, 0.4091, 0.1575, 0.4545, 0.1575, 0.4318, 0.1968, 0.4773, 0.1181, 0.5, 0.1575, 0.4545, 0.1575, 0.5, 0.07873, 0.5227, 0.1181, 0.4773, 0.1181, 0.5227, 0.03937, 0.5455, 0.07873, 0.5, 0.07873, 0.4773, 0.1181, 0.5227, 0.1181, 0.5, 0.1575, 0.5227, 0.1181, 0.5455, 0.1575, 0.5, 0.1575, 0.5, 0.07873, 0.5455, 0.07873, 0.5227, 0.1181, 0.5455, 0.07873, 0.5682, 0.1181, 0.5227, 0.1181, 0.5227, 0.1181, 0.5682, 0.1181, 0.5455, 0.1575, 0.5682, 0.1181, 0.5909, 0.1575, 0.5455, 0.1575, 0.5227, 0.03937, 0.5682, 0.03937, 0.5455, 0.07873, 0.5682, 0.03937, 0.5909, 0.07873, 0.5455, 0.07873, 0.5455, 0.07873, 0.5909, 0.07873, 0.5682, 0.1181, 0.5909, 0.07873, 0.6136, 0.1181, 0.5682, 0.1181, 0.5682, 0.1181, 0.6136, 0.1181, 0.5909, 0.1575, 0.6136, 0.1181, 0.6364, 0.1575, 0.5909, 0.1575, 0.6591, 0.1181, 0.6818, 0.1575, 0.6364, 0.1575, 0.6818, 0.07873, 0.7045, 0.1181, 0.6591, 0.1181, 0.7045, 0.03937, 0.7273, 0.07873, 0.6818, 0.07873, 0.6591, 0.1181, 0.7045, 0.1181, 0.6818, 0.1575, 0.7045, 0.1181, 0.7273, 0.1575, 0.6818, 0.1575, 0.6818, 0.07873, 0.7273, 0.07873, 0.7045, 0.1181, 0.7273, 0.07873, 0.75, 0.1181, 0.7045, 0.1181, 0.7045, 0.1181, 0.75, 0.1181, 0.7273, 0.1575, 0.75, 0.1181, 0.7727, 0.1575, 0.7273, 0.1575, 0.7045, 0.03937, 0.75, 0.03937, 0.7273, 0.07873, 0.75, 0.03937, 0.7727, 0.07873, 0.7273, 0.07873, 0.7273, 0.07873, 0.7727, 0.07873, 0.75, 0.1181, 0.7727, 0.07873, 0.7955, 0.1181, 0.75, 0.1181, 0.75, 0.1181, 0.7955, 0.1181, 0.7727, 0.1575, 0.7955, 0.1181, 0.8182, 0.1575, 0.7727, 0.1575, 0.8409, 0.1181, 0.8636, 0.1575, 0.8182, 0.1575, 0.8636, 0.07873, 0.8864, 0.1181, 0.8409, 0.1181, 0.8864, 0.03937, 0.9091, 0.07873, 0.8636, 0.07873, 0.8409, 0.1181, 0.8864, 0.1181, 0.8636, 0.1575, 0.8864, 0.1181, 0.9091, 0.1575, 0.8636, 0.1575, 0.8636, 0.07873, 0.9091, 0.07873, 0.8864, 0.1181, 0.9091, 0.07873, 0.9318, 0.1181, 0.8864, 0.1181, 0.8864, 0.1181, 0.9318, 0.1181, 0.9091, 0.1575, 0.9318, 0.1181, 0.9545, 0.1575, 0.9091, 0.1575, 0.8864, 0.03937, 0.9318, 0.03937, 0.9091, 0.07873, 0.9318, 0.03937, 0.9545, 0.07873, 0.9091, 0.07873, 0.9091, 0.07873, 0.9545, 0.07873, 0.9318, 0.1181, 0.9545, 0.07873, 0.9773, 0.1181, 0.9318, 0.1181, 0.9318, 0.1181, 0.9773, 0.1181, 0.9545, 0.1575, 0.9773, 0.1181, 1.0, 0.1575, 0.9545, 0.1575, 0.4091, 0.1575, 0.4318, 0.1181, 0.4545, 0.1575, 0.3636, 0.1575, 0.3864, 0.1181, 0.4091, 0.1575, 0.3182, 0.1575, 0.3409, 0.1181, 0.3636, 0.1575, 0.4091, 0.1575, 0.3864, 0.1181, 0.4318, 0.1181, 0.3864, 0.1181, 0.4091, 0.07873, 0.4318, 0.1181, 0.3636, 0.1575, 0.3409, 0.1181, 0.3864, 0.1181, 0.3409, 0.1181, 0.3636, 0.07873, 0.3864, 0.1181, 0.3864, 0.1181, 0.3636, 0.07873, 0.4091, 0.07873, 0.3636, 0.07873, 0.3864, 0.03937, 0.4091, 0.07873, 0.3182, 0.1575, 0.2955, 0.1181, 0.3409, 0.1181, 0.2955, 0.1181, 0.3182, 0.07873, 0.3409, 0.1181, 0.3409, 0.1181, 0.3182, 0.07873, 0.3636, 0.07873, 0.3182, 0.07873, 0.3409, 0.03937, 0.3636, 0.07873, 0.3636, 0.07873, 0.3409, 0.03937, 0.3864, 0.03937, 0.3409, 0.03937, 0.3636, 0.0, 0.3864, 0.03937, 0.1136, 0.1181, 0.1364, 0.1575, 0.09091, 0.1575, 0.1364, 0.07873, 0.1591, 0.1181, 0.1136, 0.1181, 0.1591, 0.03937, 0.1818, 0.07873, 0.1364, 0.07873, 0.1136, 0.1181, 0.1591, 0.1181, 0.1364, 0.1575, 0.1591, 0.1181, 0.1818, 0.1575, 0.1364, 0.1575, 0.1364, 0.07873, 0.1818, 0.07873, 0.1591, 0.1181, 0.1818, 0.07873, 0.2045, 0.1181, 0.1591, 0.1181, 0.1591, 0.1181, 0.2045, 0.1181, 0.1818, 0.1575, 0.2045, 0.1181, 0.2273, 0.1575, 0.1818, 0.1575, 0.1591, 0.03937, 0.2045, 0.03937, 0.1818, 0.07873, 0.2045, 0.03937, 0.2273, 0.07873, 0.1818, 0.07873, 0.1818, 0.07873, 0.2273, 0.07873, 0.2045, 0.1181, 0.2273, 0.07873, 0.25, 0.1181, 0.2045, 0.1181, 0.2045, 0.1181, 0.25, 0.1181, 0.2273, 0.1575, 0.25, 0.1181, 0.2727, 0.1575, 0.2273, 0.1575])
me_icosphere.use_remesh_fix_poles = True
me_icosphere.use_remesh_preserve_attributes = False
me_icosphere.update()

# ---- objects
ob_frame = bpy.data.objects.new('Frame', me_cylinder)
ob_core_shell = bpy.data.objects.new('Core Shell', me_torus)
ob_core = bpy.data.objects.new('Core', me_icosphere)

# ---- transforms, parenting, visibility, modifiers, constraints
ob_frame.location = (3.097e-08, -3.725e-08, 0.0)
ob_core_shell.location = (3.097e-08, -3.725e-08, 0.9)
ob_core.location = (3.097e-08, -3.725e-08, 0.9)

# ---- collection membership
col_collection.objects.link(ob_frame)
col_collection.objects.link(ob_core_shell)
col_collection.objects.link(ob_core)

# ---- scene / render settings (as saved in the file)
scene.frame_start = 1; scene.frame_end = 250; scene.frame_set(1)
scene.render.engine = 'BLENDER_EEVEE_NEXT'
scene.cycles.sampling_pattern = 'TABULATED_SOBOL'
scene.cycles.use_light_tree = False
scene.view_settings.view_transform = 'Filmic'
bpy.context.view_layer.update()

# ---- added for rendering (the .blend has no active camera and no usable light): camera, sun
cam_auto = bpy.data.cameras.new('AutoCamera')
cam_auto.lens = 50.0
cam_auto.sensor_width = 36.0
cam_auto.clip_end = 1000.0
ob_auto_camera = bpy.data.objects.new('AutoCamera', cam_auto)
scene.collection.objects.link(ob_auto_camera)
ob_auto_camera.location = (2.35705, -2.82846, 2.83564)
ob_auto_camera.rotation_euler = (1.09748, -7.21219e-08, 0.694738)
scene.camera = ob_auto_camera
light_auto_sun = bpy.data.lights.new('AutoSun', 'SUN')
light_auto_sun.energy = 3.0
light_auto_sun.angle = 0.0523599
ob_auto_sun = bpy.data.objects.new('AutoSun', light_auto_sun)
scene.collection.objects.link(ob_auto_sun)
ob_auto_sun.rotation_euler = (0.872665, 0.174533, 0.523599)
bpy.context.view_layer.update()
